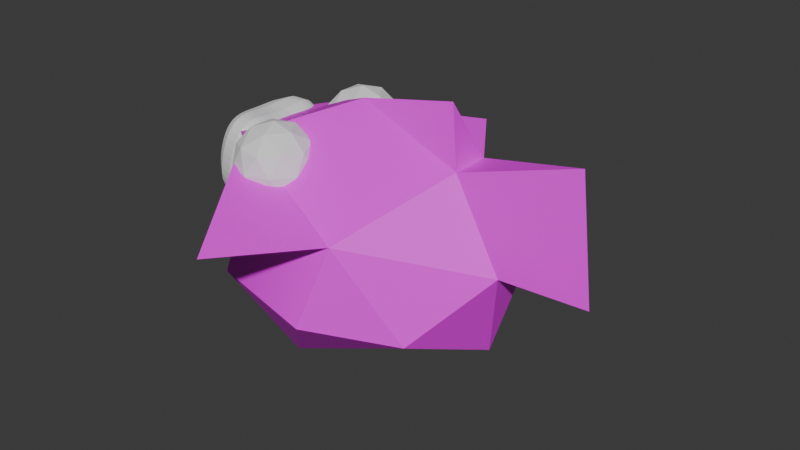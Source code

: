 # Source: fish2.blend  (saved by Blender 4.1.24; exported with 4.5.12 LTS)
import bpy
from mathutils import Matrix  # noqa: F401  (used for matrix-valued properties, if any)

bpy.ops.wm.read_factory_settings(use_empty=True)
scene = bpy.context.scene
scene.name = 'Scene'

# ---- collections
col_collection = bpy.data.collections.new('Collection'); scene.collection.children.link(col_collection)

# ---- images (referenced by path relative to the original .blend; pixels are not part of the script)
import os
ASSET_DIR = os.environ.get("B2B_ASSET_DIR", "")  # directory of the original .blend (textures are referenced by path, not embedded)
HERE = os.path.dirname(os.path.abspath(__file__))  # packed textures are extracted next to this script under _unpacked/

def load_image(name, relpath, width, height, colorspace="sRGB"):
    """Load a texture the original file referenced (path relative to the .blend, or extracted next to this script)."""
    p = next((c for c in (os.path.join(HERE, relpath), os.path.join(ASSET_DIR, relpath)) if relpath and os.path.exists(c)), "")
    if p:
        img = bpy.data.images.load(p, check_existing=True)
        img.name = name
    else:  # same state as the original file: an image datablock whose file is absent (Cycles renders it pink)
        img = bpy.data.images.new(name, width, height)
        img.source = "FILE"
        img.filepath = "//" + (relpath or name)
    img.colorspace_settings.name = colorspace
    return img
img_uv_map = load_image('uv map', 'uv map.png', 1024, 1024, 'sRGB')

# ---- materials (node trees are filled in below, after node groups)
mat_material = bpy.data.materials.new('Material')
mat_material.use_transparent_shadow = False
mat_material.preview_render_type = 'CUBE'

# ---- material node trees
mat_material.use_nodes = True; mat_material.node_tree.nodes.clear()
_N = mat_material.node_tree.nodes; _L = mat_material.node_tree.links
n0 = _N.new('ShaderNodeBsdfPrincipled'); n0.name = 'Principled BSDF'; n0.location = (219, 181)
n0.inputs[2].default_value = 0.5787
n1 = _N.new('ShaderNodeOutputMaterial'); n1.name = 'Material Output'; n1.location = (509, 181)
n2 = _N.new('ShaderNodeTexImage'); n2.name = 'Image Texture'; n2.location = (19, 161)
n2.image = img_uv_map
_L.new(n0.outputs[0], n1.inputs[0])
_L.new(n2.outputs[0], n0.inputs[0])
n1.is_active_output = True

# ---- world
world_world = bpy.data.worlds.new('World'); scene.world = world_world
world_world.use_nodes = True; world_world.node_tree.nodes.clear()
_N = world_world.node_tree.nodes; _L = world_world.node_tree.links
n0 = _N.new('ShaderNodeOutputWorld'); n0.name = 'World Output'; n0.location = (300, 300)
n1 = _N.new('ShaderNodeBackground'); n1.name = 'Background'; n1.location = (10, 300)
n1.inputs[0].default_value = (0.05088, 0.05088, 0.05088, 1.0)
_L.new(n1.outputs[0], n0.inputs[0])
n0.is_active_output = True
world_world.color = (0.05088, 0.05088, 0.05088)
world_world.use_sun_shadow = False
world_world.sun_shadow_jitter_overblur = 0.0

# ---- meshes
me_icosphere_003 = bpy.data.meshes.new('Icosphere.003')
me_icosphere_003.from_pydata([(0.7668, 0.002931, 1.035), (-0.05532, -0.638, -0.8186), (0.2878, 0.007459, -0.9739), (-0.9031, 0.325, -0.07246), (0.7562, 0.6555, -0.4828), (0.2378, -0.9385, -0.3964), (-0.9847, 0.05407, 0.2811), (0.427, -0.8045, 0.2153), (-0.8929, -0.07697, -0.486), (-0.3887, -0.8051, 0.1261), (-1.071, -0.2406, 0.4668), (-0.01841, -1.49, 0.2665), (-0.01841, 1.49, 0.2665), (-1.008, -0.04938, 0.2125), (0.4324, 0.825, 0.1018), (0.9252, -0.1607, 0.6529), (1.73, 0.0128, 0.8503), (-0.7175, -0.4123, 0.5635), (0.8835, 0.1871, 0.6243), (-1.112, -0.1974, 0.08847), (-0.989, 0.05958, 0.2059), (-0.6225, 0.4151, 0.5797), (0.01436, 0.01309, 0.879), (1.267, -0.1513, 0.005365), (-0.3605, 0.8442, 0.09862), (-0.5408, 0.8107, -0.3866), (1.852, -0.005713, -0.06768), (-0.4768, -0.8788, -0.2424), (-0.9306, -0.2716, -0.07476), (0.8755, -0.6081, -0.4449), (1.274, 0.1447, -0.01593), (1.107, 0.02059, -0.6758), (-0.1719, 0.6554, -0.8132), (-0.4864, -0.1028, -0.8893), (-1.028, 0.2673, 0.4717), (-1.068, 0.2613, 0.05539), (-0.994, -0.05078, 0.289)], [], [(15, 18, 0), (15, 23, 26, 16), (18, 22, 0), (14, 12, 21), (21, 3, 35, 34), (21, 17, 22), (22, 15, 0), (30, 18, 16, 26), (17, 11, 7), (15, 16, 18), (30, 14, 18), (4, 14, 30), (24, 12, 14), (25, 24, 14), (24, 21, 12), (8, 28, 3), (9, 11, 17), (9, 7, 11), (31, 2, 32, 4), (7, 23, 15), (29, 23, 7), (21, 24, 25, 3), (25, 8, 3), (28, 8, 27), (5, 29, 7), (23, 30, 26), (23, 31, 30), (29, 31, 23), (30, 31, 4), (7, 15, 22, 17), (2, 31, 29, 1), (2, 33, 32), (32, 33, 8, 25), (2, 1, 33), (5, 27, 1), (1, 29, 5), (34, 35, 20, 6), (20, 35, 19, 13), (14, 21, 22, 18), (33, 1, 27, 8), (28, 27, 9, 17), (27, 5, 7, 9), (6, 36, 10, 34), (10, 36, 13, 19), (3, 28, 19, 35), (17, 21, 34, 10), (32, 25, 14, 4), (17, 10, 19, 28)])
_k = set([(0, 18), (5, 27), (15, 23), (16, 18), (18, 30), (23, 30), (24, 25)])
me_icosphere_003.attributes.new('sharp_edge', 'BOOLEAN', 'EDGE').data.foreach_set('value', [ (min(e.vertices), max(e.vertices)) in _k for e in me_icosphere_003.edges])
_uv = me_icosphere_003.uv_layers.new(name='UVMap')
_uv.uv.foreach_set('vector', [0.7116, 0.1103, 0.6994, 0.05219, 0.7757, 0.071, 0.4395, 0.5635, 0.5444, 0.6291, 0.5482, 0.7317, 0.395, 0.6994, 0.831, 0.01513, 0.8623, 0.1678, 0.7757, 0.071, 0.2392, 0.1872, 0.3178, 0.07298, 0.4363, 0.2524, 0.7238, 0.3756, 0.6994, 0.2572, 0.7362, 0.2571, 0.7722, 0.318, 0.04603, 0.01028, 0.171, 0.0751, 0.03625, 0.1469, 0.8623, 0.1678, 0.7116, 0.1103, 0.7757, 0.071, 0.5062, 0.8238, 0.3819, 0.8498, 0.395, 0.6994, 0.5482, 0.7317, 0.9362, 0.6429, 0.8021, 0.4649, 0.9362, 0.4302, 0.4395, 0.5635, 0.395, 0.6994, 0.3819, 0.5491, 0.5563, 0.4565, 0.5435, 0.273, 0.659, 0.3819, 0.4562, 0.3501, 0.5435, 0.273, 0.5563, 0.4565, 0.1915, 0.06192, 0.3178, 0.07298, 0.2392, 0.1872, 0.9004, 0.7561, 0.8441, 0.8232, 0.7178, 0.7785, 0.4283, 0.1351, 0.4363, 0.2524, 0.3178, 0.07298, 0.6387, 0.1762, 0.627, 0.2524, 0.5433, 0.196, 0.8329, 0.595, 0.8021, 0.4649, 0.9362, 0.6429, 0.8329, 0.595, 0.6994, 0.5577, 0.8021, 0.4649, 0.441, 0.476, 0.3093, 0.4099, 0.3087, 0.273, 0.4562, 0.3501, 0.1654, 0.2878, 0.04404, 0.4251, 0.01028, 0.306, 0.171, 0.4265, 0.04404, 0.4251, 0.1654, 0.2878, 0.4363, 0.2524, 0.4283, 0.1351, 0.5024, 0.08823, 0.5433, 0.196, 0.5024, 0.08823, 0.6387, 0.1762, 0.5433, 0.196, 0.06396, 0.9719, 0.01028, 0.9165, 0.1661, 0.8895, 0.251, 0.6633, 0.2929, 0.5491, 0.3614, 0.6699, 0.5444, 0.6291, 0.5932, 0.641, 0.5482, 0.7317, 0.04404, 0.4251, 0.1083, 0.5285, 0.01131, 0.4631, 0.171, 0.4265, 0.1083, 0.5285, 0.04404, 0.4251, 0.5563, 0.4565, 0.441, 0.476, 0.4562, 0.3501, 0.1654, 0.2878, 0.01028, 0.306, 0.03625, 0.1469, 0.171, 0.0751, 0.02323, 0.6873, 0.07399, 0.5491, 0.1753, 0.6128, 0.1169, 0.772, 0.3093, 0.4099, 0.1915, 0.3484, 0.3087, 0.273, 0.5632, 0.01028, 0.6788, 0.08797, 0.6387, 0.1762, 0.5024, 0.08823, 0.02323, 0.6873, 0.1169, 0.772, 0.01028, 0.8196, 0.2083, 0.73, 0.2145, 0.8537, 0.1169, 0.772, 0.1169, 0.772, 0.1753, 0.6128, 0.2083, 0.73, 0.7722, 0.318, 0.7883, 0.2492, 0.8176, 0.2828, 0.8155, 0.2954, 0.8209, 0.2806, 0.8064, 0.2384, 0.8729, 0.2792, 0.8373, 0.2895, 0.9897, 0.01028, 0.9897, 0.2179, 0.8623, 0.1678, 0.831, 0.01513, 0.01028, 0.8196, 0.1169, 0.772, 0.1661, 0.8895, 0.01028, 0.9165, 0.2484, 0.9167, 0.2351, 0.7862, 0.2998, 0.7942, 0.3614, 0.8899, 0.2351, 0.7862, 0.251, 0.6633, 0.3614, 0.6699, 0.2998, 0.7942, 0.8155, 0.2954, 0.8323, 0.3016, 0.8551, 0.3414, 0.7722, 0.318, 0.8551, 0.3414, 0.8323, 0.3016, 0.8373, 0.2895, 0.8729, 0.2792, 0.9785, 0.2384, 0.9496, 0.3351, 0.9129, 0.3125, 0.9417, 0.2399, 0.8604, 0.4096, 0.7238, 0.3756, 0.7722, 0.318, 0.8551, 0.3414, 0.8658, 0.6635, 0.9004, 0.7561, 0.7178, 0.7785, 0.6994, 0.6635, 0.8604, 0.4096, 0.8551, 0.3414, 0.9129, 0.3125, 0.9496, 0.3351])
me_icosphere_003.materials.append(mat_material)
me_icosphere_003.update()
me_icosphere_003.normals_split_custom_set([tuple(v) for v in zip(*[iter([0.9457, 0.1123, 0.305, 0.9458, 0.1128, 0.3045, 0.9453, 0.1106, 0.3069, 0.1246, -0.9788, 0.1624, 0.3321, -0.9432, -0.007308, 0.3465, -0.938, 0.01241, 0.1192, -0.981, 0.1528, -0.07339, 0.9327, 0.353, -0.0734, 0.9327, 0.353, -0.07339, 0.9327, 0.353, 0.3272, 0.08669, 0.941, 0.3272, 0.08673, 0.941, 0.3271, 0.08665, 0.941, -0.2086, 0.9425, 0.2611, -0.5148, 0.8209, -0.2474, -0.5774, 0.8042, -0.141, -0.5969, 0.7201, 0.3537, -0.4562, 0.04913, 0.8885, -0.4562, 0.04924, 0.8885, -0.4561, 0.04939, 0.8885, -0.03539, -0.9633, 0.266, -0.0287, -0.9625, 0.2697, -0.02098, -0.9613, 0.2747, 0.1895, 0.976, 0.1069, 0.1815, 0.9783, 0.09972, 0.3255, 0.945, 0.03199, 0.3207, 0.947, 0.01668, 0.2416, -0.09474, 0.9657, 0.2416, -0.09479, 0.9657, 0.2416, -0.0948, 0.9657, -0.2571, 0.02376, 0.9661, -0.2592, 0.02461, 0.9655, -0.2547, 0.02303, 0.9668, 0.6543, 0.6252, 0.4254, 0.6521, 0.629, 0.4233, 0.6529, 0.6276, 0.4241, 0.7259, 0.6855, -0.05597, 0.7259, 0.6855, -0.05598, 0.7256, 0.6858, -0.05622, 0.2316, 0.1212, -0.9652, 0.2316, 0.1212, -0.9652, 0.2316, 0.1212, -0.9652, -0.0476, 0.9961, -0.07432, -0.0476, 0.9961, -0.07432, -0.0476, 0.9961, -0.07431, -0.8827, 0.4677, 0.04646, -0.8827, 0.4676, 0.0464, -0.8827, 0.4677, 0.0465, -0.9929, 0.1127, -0.03803, -0.9929, 0.1127, -0.03801, -0.9929, 0.1128, -0.03819, -0.8494, -0.5144, -0.1185, -0.8493, -0.5145, -0.1185, -0.8494, -0.5144, -0.1185, 0.1157, -0.1345, -0.9841, 0.1157, -0.1345, -0.9841, 0.1157, -0.1345, -0.9841, 0.4425, 0.3224, -0.8368, 0.186, 0.5101, -0.8398, 0.186, 0.5101, -0.8398, 0.4425, 0.3224, -0.8368, 0.6042, -0.6902, 0.3982, 0.6017, -0.6926, 0.3978, 0.604, -0.6904, 0.3982, 0.6032, -0.7742, 0.1918, 0.6032, -0.7742, 0.1918, 0.6032, -0.7742, 0.1918, -0.5475, 0.704, 0.4523, -0.6365, 0.7564, 0.1508, -0.8765, 0.4244, -0.2271, -0.8771, 0.4236, -0.2262, -0.876, 0.3838, -0.2922, -0.8757, 0.3844, -0.2922, -0.8759, 0.3839, -0.2922, -0.7846, -0.5309, -0.3202, -0.7846, -0.531, -0.32, -0.7847, -0.531, -0.32, 0.4904, -0.8667, 0.09104, 0.4904, -0.8667, 0.09104, 0.4904, -0.8667, 0.09104, -0.1163, -0.04962, -0.992, -0.114, -0.04861, -0.9923, -0.1116, -0.04792, -0.9926, 0.9588, 0.01142, -0.284, 0.9586, 0.01079, -0.2847, 0.9583, 0.009828, -0.2857, 0.8402, -0.4043, -0.3614, 0.8402, -0.4043, -0.3614, 0.8402, -0.4043, -0.3614, 0.8173, 0.421, -0.3934, 0.8139, 0.4238, -0.3974, 0.8096, 0.4275, -0.4021, 0.1285, -0.615, 0.778, 0.1255, -0.6141, 0.7792, 0.02235, -0.6487, 0.7607, 0.02315, -0.6473, 0.7619, 0.372, -0.4183, -0.8286, 0.372, -0.4183, -0.8287, 0.372, -0.4183, -0.8287, 0.372, -0.4183, -0.8287, -0.2022, 0.2379, -0.95, -0.2022, 0.2379, -0.95, -0.2022, 0.2379, -0.95, -0.6287, 0.3476, -0.6957, -0.6287, 0.3476, -0.6956, -0.6287, 0.3475, -0.6957, -0.6287, 0.3476, -0.6956, -0.1252, -0.2285, -0.9654, -0.1252, -0.2285, -0.9654, -0.1252, -0.2285, -0.9654, -0.2451, -0.8445, -0.4762, -0.2451, -0.8445, -0.4763, -0.2451, -0.8445, -0.4763, 0.3017, -0.6475, -0.6998, 0.3017, -0.6475, -0.6998, 0.3017, -0.6475, -0.6998, -0.618, -0.5609, 0.551, -0.9042, -0.4116, -0.1141, -0.8383, -0.3724, 0.3981, -0.6259, -0.4952, 0.6025, -0.8953, 0.1885, 0.4036, -0.8966, 0.1864, 0.4017, -0.752, 0.01898, 0.6589, -0.7499, 0.02024, 0.6612, 0.06106, 0.6412, 0.7649, 0.06107, 0.6412, 0.7649, 0.06105, 0.6412, 0.7649, 0.06112, 0.6412, 0.765, -0.5955, -0.5325, -0.6015, -0.5955, -0.5325, -0.6015, -0.5955, -0.5325, -0.6015, -0.5955, -0.5325, -0.6015, -0.7457, -0.6536, 0.1296, -0.7455, -0.6536, 0.1305, -0.7461, -0.6531, 0.1294, -0.745, -0.6543, 0.1301, -0.1743, -0.9846, 0.01211, 0.03728, -0.9649, 0.26, 0.03735, -0.9649, 0.26, -0.1742, -0.9846, 0.0121, -0.9463, 0.1991, -0.2549, -0.974, 0.02673, -0.2251, -0.9738, 0.009699, -0.2273, -0.9519, 0.1263, -0.2792, -0.9715, 0.03486, -0.2344, -0.9122, 0.1672, -0.3741, -0.7363, 0.6415, 0.2151, -0.7375, 0.6355, 0.2287, -0.6166, 0.05288, -0.7855, -0.6148, 0.05286, -0.7869, -0.6148, 0.0507, -0.787, -0.6157, 0.05374, -0.7861, -0.2074, 0.00361, 0.9783, -0.2081, 0.00235, 0.9781, -0.3736, 0.05514, 0.9259, -0.2075, 0.00592, 0.9782, 0.05028, 0.9253, -0.3759, 0.0503, 0.9253, -0.3759, 0.05028, 0.9253, -0.3759, 0.05025, 0.9253, -0.3759, -0.3272, -0.9374, -0.1193, -0.3274, -0.9373, -0.1193, -0.4176, -0.9075, -0.04594, -0.4174, -0.9075, -0.04594])] * 3)])
me_icosphere = bpy.data.meshes.new('Icosphere')
me_icosphere.from_pydata([(0.0, 0.0, -0.3), (0.2171, -0.1577, -0.1342), (-0.08292, -0.2552, -0.1342), (-0.2683, 0.0, -0.1342), (-0.08292, 0.2552, -0.1342), (0.2171, 0.1577, -0.1342), (0.08292, -0.2552, 0.1342), (-0.2171, -0.1577, 0.1342), (-0.2171, 0.1577, 0.1342), (0.08292, 0.2552, 0.1342), (0.2683, 0.0, 0.1342), (0.0, 0.0, 0.3), (-0.04874, -0.15, -0.2552), (0.1276, -0.0927, -0.2552), (0.07886, -0.2427, -0.1577), (0.2552, 0.0, -0.1577), (0.1276, 0.0927, -0.2552), (-0.1577, 0.0, -0.2552), (-0.2065, -0.15, -0.1577), (-0.04874, 0.15, -0.2552), (-0.2065, 0.15, -0.1577), (0.07886, 0.2427, -0.1577), (0.2853, -0.0927, 0.0), (0.2853, 0.0927, 0.0), (0.0, -0.3, 0.0), (0.1763, -0.2427, 0.0), (-0.2853, -0.0927, 0.0), (-0.1763, -0.2427, 0.0), (-0.1763, 0.2427, 0.0), (-0.2853, 0.0927, 0.0), (0.1763, 0.2427, 0.0), (0.0, 0.3, 0.0), (0.2065, -0.15, 0.1577), (-0.07886, -0.2427, 0.1577), (-0.2552, 0.0, 0.1577), (-0.07886, 0.2427, 0.1577), (0.2065, 0.15, 0.1577), (0.04874, -0.15, 0.2552), (0.1577, 0.0, 0.2552), (-0.1276, -0.0927, 0.2552), (-0.1276, 0.0927, 0.2552), (0.04874, 0.15, 0.2552)], [], [(0, 13, 12), (1, 13, 15), (0, 12, 17), (0, 17, 19), (0, 19, 16), (1, 15, 22), (2, 14, 24), (3, 18, 26), (4, 20, 28), (5, 21, 30), (1, 22, 25), (2, 24, 27), (3, 26, 29), (4, 28, 31), (5, 30, 23), (6, 32, 37), (7, 33, 39), (8, 34, 40), (9, 35, 41), (10, 36, 38), (38, 41, 11), (38, 36, 41), (36, 9, 41), (41, 40, 11), (41, 35, 40), (35, 8, 40), (40, 39, 11), (40, 34, 39), (34, 7, 39), (39, 37, 11), (39, 33, 37), (33, 6, 37), (37, 38, 11), (37, 32, 38), (32, 10, 38), (23, 36, 10), (23, 30, 36), (30, 9, 36), (31, 35, 9), (31, 28, 35), (28, 8, 35), (29, 34, 8), (29, 26, 34), (26, 7, 34), (27, 33, 7), (27, 24, 33), (24, 6, 33), (25, 32, 6), (25, 22, 32), (22, 10, 32), (30, 31, 9), (30, 21, 31), (21, 4, 31), (28, 29, 8), (28, 20, 29), (20, 3, 29), (26, 27, 7), (26, 18, 27), (18, 2, 27), (24, 25, 6), (24, 14, 25), (14, 1, 25), (22, 23, 10), (22, 15, 23), (15, 5, 23), (16, 21, 5), (16, 19, 21), (19, 4, 21), (19, 20, 4), (19, 17, 20), (17, 3, 20), (17, 18, 3), (17, 12, 18), (12, 2, 18), (15, 16, 5), (15, 13, 16), (13, 0, 16), (12, 14, 2), (12, 13, 14), (13, 1, 14)])
_uv = me_icosphere.uv_layers.new(name='UVMap')
_uv.uv.foreach_set('vector', [0.1818, 0.0, 0.2273, 0.07873, 0.1364, 0.07873, 0.2727, 0.1575, 0.3182, 0.07873, 0.3636, 0.1575, 0.9091, 0.0, 0.9545, 0.07873, 0.8636, 0.07873, 0.7273, 0.0, 0.7727, 0.07873, 0.6818, 0.07873, 0.5455, 0.0, 0.5909, 0.07873, 0.5, 0.07873, 0.2727, 0.1575, 0.3636, 0.1575, 0.3182, 0.2362, 0.09091, 0.1575, 0.1818, 0.1575, 0.1364, 0.2362, 0.8182, 0.1575, 0.9091, 0.1575, 0.8636, 0.2362, 0.6364, 0.1575, 0.7273, 0.1575, 0.6818, 0.2362, 0.4545, 0.1575, 0.5455, 0.1575, 0.5, 0.2362, 0.2727, 0.1575, 0.3182, 0.2362, 0.2273, 0.2362, 0.09091, 0.1575, 0.1364, 0.2362, 0.04546, 0.2362, 0.8182, 0.1575, 0.8636, 0.2362, 0.7727, 0.2362, 0.6364, 0.1575, 0.6818, 0.2362, 0.5909, 0.2362, 0.4545, 0.1575, 0.5, 0.2362, 0.4091, 0.2362, 0.1818, 0.3149, 0.2727, 0.3149, 0.2273, 0.3937, 0.0, 0.3149, 0.09091, 0.3149, 0.04546, 0.3937, 0.7273, 0.3149, 0.8182, 0.3149, 0.7727, 0.3937, 0.5455, 0.3149, 0.6364, 0.3149, 0.5909, 0.3937, 0.3636, 0.3149, 0.4545, 0.3149, 0.4091, 0.3937, 0.4091, 0.3937, 0.5, 0.3937, 0.4545, 0.4724, 0.4091, 0.3937, 0.4545, 0.3149, 0.5, 0.3937, 0.4545, 0.3149, 0.5455, 0.3149, 0.5, 0.3937, 0.5909, 0.3937, 0.6818, 0.3937, 0.6364, 0.4724, 0.5909, 0.3937, 0.6364, 0.3149, 0.6818, 0.3937, 0.6364, 0.3149, 0.7273, 0.3149, 0.6818, 0.3937, 0.7727, 0.3937, 0.8636, 0.3937, 0.8182, 0.4724, 0.7727, 0.3937, 0.8182, 0.3149, 0.8636, 0.3937, 0.8182, 0.3149, 0.9091, 0.3149, 0.8636, 0.3937, 0.04546, 0.3937, 0.1364, 0.3937, 0.09091, 0.4724, 0.04546, 0.3937, 0.09091, 0.3149, 0.1364, 0.3937, 0.09091, 0.3149, 0.1818, 0.3149, 0.1364, 0.3937, 0.2273, 0.3937, 0.3182, 0.3937, 0.2727, 0.4724, 0.2273, 0.3937, 0.2727, 0.3149, 0.3182, 0.3937, 0.2727, 0.3149, 0.3636, 0.3149, 0.3182, 0.3937, 0.4091, 0.2362, 0.4545, 0.3149, 0.3636, 0.3149, 0.4091, 0.2362, 0.5, 0.2362, 0.4545, 0.3149, 0.5, 0.2362, 0.5455, 0.3149, 0.4545, 0.3149, 0.5909, 0.2362, 0.6364, 0.3149, 0.5455, 0.3149, 0.5909, 0.2362, 0.6818, 0.2362, 0.6364, 0.3149, 0.6818, 0.2362, 0.7273, 0.3149, 0.6364, 0.3149, 0.7727, 0.2362, 0.8182, 0.3149, 0.7273, 0.3149, 0.7727, 0.2362, 0.8636, 0.2362, 0.8182, 0.3149, 0.8636, 0.2362, 0.9091, 0.3149, 0.8182, 0.3149, 0.04546, 0.2362, 0.09091, 0.3149, 0.0, 0.3149, 0.04546, 0.2362, 0.1364, 0.2362, 0.09091, 0.3149, 0.1364, 0.2362, 0.1818, 0.3149, 0.09091, 0.3149, 0.2273, 0.2362, 0.2727, 0.3149, 0.1818, 0.3149, 0.2273, 0.2362, 0.3182, 0.2362, 0.2727, 0.3149, 0.3182, 0.2362, 0.3636, 0.3149, 0.2727, 0.3149, 0.5, 0.2362, 0.5909, 0.2362, 0.5455, 0.3149, 0.5, 0.2362, 0.5455, 0.1575, 0.5909, 0.2362, 0.5455, 0.1575, 0.6364, 0.1575, 0.5909, 0.2362, 0.6818, 0.2362, 0.7727, 0.2362, 0.7273, 0.3149, 0.6818, 0.2362, 0.7273, 0.1575, 0.7727, 0.2362, 0.7273, 0.1575, 0.8182, 0.1575, 0.7727, 0.2362, 0.8636, 0.2362, 0.9545, 0.2362, 0.9091, 0.3149, 0.8636, 0.2362, 0.9091, 0.1575, 0.9545, 0.2362, 0.9091, 0.1575, 1.0, 0.1575, 0.9545, 0.2362, 0.1364, 0.2362, 0.2273, 0.2362, 0.1818, 0.3149, 0.1364, 0.2362, 0.1818, 0.1575, 0.2273, 0.2362, 0.1818, 0.1575, 0.2727, 0.1575, 0.2273, 0.2362, 0.3182, 0.2362, 0.4091, 0.2362, 0.3636, 0.3149, 0.3182, 0.2362, 0.3636, 0.1575, 0.4091, 0.2362, 0.3636, 0.1575, 0.4545, 0.1575, 0.4091, 0.2362, 0.5, 0.07873, 0.5455, 0.1575, 0.4545, 0.1575, 0.5, 0.07873, 0.5909, 0.07873, 0.5455, 0.1575, 0.5909, 0.07873, 0.6364, 0.1575, 0.5455, 0.1575, 0.6818, 0.07873, 0.7273, 0.1575, 0.6364, 0.1575, 0.6818, 0.07873, 0.7727, 0.07873, 0.7273, 0.1575, 0.7727, 0.07873, 0.8182, 0.1575, 0.7273, 0.1575, 0.8636, 0.07873, 0.9091, 0.1575, 0.8182, 0.1575, 0.8636, 0.07873, 0.9545, 0.07873, 0.9091, 0.1575, 0.9545, 0.07873, 1.0, 0.1575, 0.9091, 0.1575, 0.3636, 0.1575, 0.4091, 0.07873, 0.4545, 0.1575, 0.3636, 0.1575, 0.3182, 0.07873, 0.4091, 0.07873, 0.3182, 0.07873, 0.3636, 0.0, 0.4091, 0.07873, 0.1364, 0.07873, 0.1818, 0.1575, 0.09091, 0.1575, 0.1364, 0.07873, 0.2273, 0.07873, 0.1818, 0.1575, 0.2273, 0.07873, 0.2727, 0.1575, 0.1818, 0.1575])
me_icosphere.update()
me_icosphere_001 = bpy.data.meshes.new('Icosphere.001')
me_icosphere_001.from_pydata([(0.0, 0.0, -0.3), (0.2171, -0.1577, -0.1342), (-0.08292, -0.2552, -0.1342), (-0.2683, 0.0, -0.1342), (-0.08292, 0.2552, -0.1342), (0.2171, 0.1577, -0.1342), (0.08292, -0.2552, 0.1342), (-0.2171, -0.1577, 0.1342), (-0.2171, 0.1577, 0.1342), (0.08292, 0.2552, 0.1342), (0.2683, 0.0, 0.1342), (0.0, 0.0, 0.3), (-0.04874, -0.15, -0.2552), (0.1276, -0.0927, -0.2552), (0.07886, -0.2427, -0.1577), (0.2552, 0.0, -0.1577), (0.1276, 0.0927, -0.2552), (-0.1577, 0.0, -0.2552), (-0.2065, -0.15, -0.1577), (-0.04874, 0.15, -0.2552), (-0.2065, 0.15, -0.1577), (0.07886, 0.2427, -0.1577), (0.2853, -0.0927, 0.0), (0.2853, 0.0927, 0.0), (0.0, -0.3, 0.0), (0.1763, -0.2427, 0.0), (-0.2853, -0.0927, 0.0), (-0.1763, -0.2427, 0.0), (-0.1763, 0.2427, 0.0), (-0.2853, 0.0927, 0.0), (0.1763, 0.2427, 0.0), (0.0, 0.3, 0.0), (0.2065, -0.15, 0.1577), (-0.07886, -0.2427, 0.1577), (-0.2552, 0.0, 0.1577), (-0.07886, 0.2427, 0.1577), (0.2065, 0.15, 0.1577), (0.04874, -0.15, 0.2552), (0.1577, 0.0, 0.2552), (-0.1276, -0.0927, 0.2552), (-0.1276, 0.0927, 0.2552), (0.04874, 0.15, 0.2552)], [], [(0, 13, 12), (1, 13, 15), (0, 12, 17), (0, 17, 19), (0, 19, 16), (1, 15, 22), (2, 14, 24), (3, 18, 26), (4, 20, 28), (5, 21, 30), (1, 22, 25), (2, 24, 27), (3, 26, 29), (4, 28, 31), (5, 30, 23), (6, 32, 37), (7, 33, 39), (8, 34, 40), (9, 35, 41), (10, 36, 38), (38, 41, 11), (38, 36, 41), (36, 9, 41), (41, 40, 11), (41, 35, 40), (35, 8, 40), (40, 39, 11), (40, 34, 39), (34, 7, 39), (39, 37, 11), (39, 33, 37), (33, 6, 37), (37, 38, 11), (37, 32, 38), (32, 10, 38), (23, 36, 10), (23, 30, 36), (30, 9, 36), (31, 35, 9), (31, 28, 35), (28, 8, 35), (29, 34, 8), (29, 26, 34), (26, 7, 34), (27, 33, 7), (27, 24, 33), (24, 6, 33), (25, 32, 6), (25, 22, 32), (22, 10, 32), (30, 31, 9), (30, 21, 31), (21, 4, 31), (28, 29, 8), (28, 20, 29), (20, 3, 29), (26, 27, 7), (26, 18, 27), (18, 2, 27), (24, 25, 6), (24, 14, 25), (14, 1, 25), (22, 23, 10), (22, 15, 23), (15, 5, 23), (16, 21, 5), (16, 19, 21), (19, 4, 21), (19, 20, 4), (19, 17, 20), (17, 3, 20), (17, 18, 3), (17, 12, 18), (12, 2, 18), (15, 16, 5), (15, 13, 16), (13, 0, 16), (12, 14, 2), (12, 13, 14), (13, 1, 14)])
_uv = me_icosphere_001.uv_layers.new(name='UVMap')
_uv.uv.foreach_set('vector', [0.1818, 0.0, 0.2273, 0.07873, 0.1364, 0.07873, 0.2727, 0.1575, 0.3182, 0.07873, 0.3636, 0.1575, 0.9091, 0.0, 0.9545, 0.07873, 0.8636, 0.07873, 0.7273, 0.0, 0.7727, 0.07873, 0.6818, 0.07873, 0.5455, 0.0, 0.5909, 0.07873, 0.5, 0.07873, 0.2727, 0.1575, 0.3636, 0.1575, 0.3182, 0.2362, 0.09091, 0.1575, 0.1818, 0.1575, 0.1364, 0.2362, 0.8182, 0.1575, 0.9091, 0.1575, 0.8636, 0.2362, 0.6364, 0.1575, 0.7273, 0.1575, 0.6818, 0.2362, 0.4545, 0.1575, 0.5455, 0.1575, 0.5, 0.2362, 0.2727, 0.1575, 0.3182, 0.2362, 0.2273, 0.2362, 0.09091, 0.1575, 0.1364, 0.2362, 0.04546, 0.2362, 0.8182, 0.1575, 0.8636, 0.2362, 0.7727, 0.2362, 0.6364, 0.1575, 0.6818, 0.2362, 0.5909, 0.2362, 0.4545, 0.1575, 0.5, 0.2362, 0.4091, 0.2362, 0.1818, 0.3149, 0.2727, 0.3149, 0.2273, 0.3937, 0.0, 0.3149, 0.09091, 0.3149, 0.04546, 0.3937, 0.7273, 0.3149, 0.8182, 0.3149, 0.7727, 0.3937, 0.5455, 0.3149, 0.6364, 0.3149, 0.5909, 0.3937, 0.3636, 0.3149, 0.4545, 0.3149, 0.4091, 0.3937, 0.4091, 0.3937, 0.5, 0.3937, 0.4545, 0.4724, 0.4091, 0.3937, 0.4545, 0.3149, 0.5, 0.3937, 0.4545, 0.3149, 0.5455, 0.3149, 0.5, 0.3937, 0.5909, 0.3937, 0.6818, 0.3937, 0.6364, 0.4724, 0.5909, 0.3937, 0.6364, 0.3149, 0.6818, 0.3937, 0.6364, 0.3149, 0.7273, 0.3149, 0.6818, 0.3937, 0.7727, 0.3937, 0.8636, 0.3937, 0.8182, 0.4724, 0.7727, 0.3937, 0.8182, 0.3149, 0.8636, 0.3937, 0.8182, 0.3149, 0.9091, 0.3149, 0.8636, 0.3937, 0.04546, 0.3937, 0.1364, 0.3937, 0.09091, 0.4724, 0.04546, 0.3937, 0.09091, 0.3149, 0.1364, 0.3937, 0.09091, 0.3149, 0.1818, 0.3149, 0.1364, 0.3937, 0.2273, 0.3937, 0.3182, 0.3937, 0.2727, 0.4724, 0.2273, 0.3937, 0.2727, 0.3149, 0.3182, 0.3937, 0.2727, 0.3149, 0.3636, 0.3149, 0.3182, 0.3937, 0.4091, 0.2362, 0.4545, 0.3149, 0.3636, 0.3149, 0.4091, 0.2362, 0.5, 0.2362, 0.4545, 0.3149, 0.5, 0.2362, 0.5455, 0.3149, 0.4545, 0.3149, 0.5909, 0.2362, 0.6364, 0.3149, 0.5455, 0.3149, 0.5909, 0.2362, 0.6818, 0.2362, 0.6364, 0.3149, 0.6818, 0.2362, 0.7273, 0.3149, 0.6364, 0.3149, 0.7727, 0.2362, 0.8182, 0.3149, 0.7273, 0.3149, 0.7727, 0.2362, 0.8636, 0.2362, 0.8182, 0.3149, 0.8636, 0.2362, 0.9091, 0.3149, 0.8182, 0.3149, 0.04546, 0.2362, 0.09091, 0.3149, 0.0, 0.3149, 0.04546, 0.2362, 0.1364, 0.2362, 0.09091, 0.3149, 0.1364, 0.2362, 0.1818, 0.3149, 0.09091, 0.3149, 0.2273, 0.2362, 0.2727, 0.3149, 0.1818, 0.3149, 0.2273, 0.2362, 0.3182, 0.2362, 0.2727, 0.3149, 0.3182, 0.2362, 0.3636, 0.3149, 0.2727, 0.3149, 0.5, 0.2362, 0.5909, 0.2362, 0.5455, 0.3149, 0.5, 0.2362, 0.5455, 0.1575, 0.5909, 0.2362, 0.5455, 0.1575, 0.6364, 0.1575, 0.5909, 0.2362, 0.6818, 0.2362, 0.7727, 0.2362, 0.7273, 0.3149, 0.6818, 0.2362, 0.7273, 0.1575, 0.7727, 0.2362, 0.7273, 0.1575, 0.8182, 0.1575, 0.7727, 0.2362, 0.8636, 0.2362, 0.9545, 0.2362, 0.9091, 0.3149, 0.8636, 0.2362, 0.9091, 0.1575, 0.9545, 0.2362, 0.9091, 0.1575, 1.0, 0.1575, 0.9545, 0.2362, 0.1364, 0.2362, 0.2273, 0.2362, 0.1818, 0.3149, 0.1364, 0.2362, 0.1818, 0.1575, 0.2273, 0.2362, 0.1818, 0.1575, 0.2727, 0.1575, 0.2273, 0.2362, 0.3182, 0.2362, 0.4091, 0.2362, 0.3636, 0.3149, 0.3182, 0.2362, 0.3636, 0.1575, 0.4091, 0.2362, 0.3636, 0.1575, 0.4545, 0.1575, 0.4091, 0.2362, 0.5, 0.07873, 0.5455, 0.1575, 0.4545, 0.1575, 0.5, 0.07873, 0.5909, 0.07873, 0.5455, 0.1575, 0.5909, 0.07873, 0.6364, 0.1575, 0.5455, 0.1575, 0.6818, 0.07873, 0.7273, 0.1575, 0.6364, 0.1575, 0.6818, 0.07873, 0.7727, 0.07873, 0.7273, 0.1575, 0.7727, 0.07873, 0.8182, 0.1575, 0.7273, 0.1575, 0.8636, 0.07873, 0.9091, 0.1575, 0.8182, 0.1575, 0.8636, 0.07873, 0.9545, 0.07873, 0.9091, 0.1575, 0.9545, 0.07873, 1.0, 0.1575, 0.9091, 0.1575, 0.3636, 0.1575, 0.4091, 0.07873, 0.4545, 0.1575, 0.3636, 0.1575, 0.3182, 0.07873, 0.4091, 0.07873, 0.3182, 0.07873, 0.3636, 0.0, 0.4091, 0.07873, 0.1364, 0.07873, 0.1818, 0.1575, 0.09091, 0.1575, 0.1364, 0.07873, 0.2273, 0.07873, 0.1818, 0.1575, 0.2273, 0.07873, 0.2727, 0.1575, 0.1818, 0.1575])
me_icosphere_001.update()
me_torus = bpy.data.meshes.new('Torus')
me_torus.from_pydata([(0.8709, 0.0, 0.0), (0.8369, 0.0, 0.3134), (0.7255, 0.0, 0.5362), (0.5446, 0.0, 0.6113), (0.3426, 0.0, 0.5246), (0.1985, -5.821e-11, 0.3025), (0.1519, -5.821e-11, -9.313e-10), (0.1985, -1.164e-10, -0.3025), (0.3426, 0.0, -0.5246), (0.5446, 0.0, -0.6113), (0.7255, 0.0, -0.5362), (0.8369, 0.0, -0.3134), (0.8793, 0.204, 0.0), (0.8431, 0.1943, 0.3126), (0.7279, 0.1679, 0.5352), (0.5446, 0.1316, 0.6105), (0.3417, 0.09448, 0.5241), (0.1975, 0.06684, 0.3023), (0.1511, 0.05692, 1.921e-09), (0.1975, 0.06684, -0.3023), (0.3417, 0.09448, -0.5241), (0.5446, 0.1316, -0.6105), (0.7279, 0.1679, -0.5352), (0.8431, 0.1943, -0.3126), (0.8998, 0.4031, 1.164e-10), (0.8581, 0.3839, 0.3102), (0.7334, 0.3314, 0.5321), (0.5436, 0.2594, 0.6079), (0.3386, 0.1865, 0.5225), (0.1945, 0.1325, 0.3017), (0.1484, 0.1129, 0.0), (0.1945, 0.1325, -0.3017), (0.3386, 0.1865, -0.5225), (0.5436, 0.2594, -0.6079), (0.7334, 0.3314, -0.5321), (0.8581, 0.3839, -0.3102), (0.9201, 0.592, 0.0), (0.8725, 0.5638, 0.3066), (0.7364, 0.4865, 0.5272), (0.5391, 0.3806, 0.6039), (0.3322, 0.2741, 0.5201), (0.1892, 0.1957, 0.3008), (0.1438, 0.1669, 1.164e-10), (0.1892, 0.1957, -0.3008), (0.3322, 0.2741, -0.5201), (0.5391, 0.3806, -0.6039), (0.7364, 0.4865, -0.5272), (0.8725, 0.5638, -0.3066), (0.9263, 0.7668, -5.821e-11), (0.8743, 0.7303, 0.3021), (0.7299, 0.6304, 0.521), (0.5279, 0.4935, 0.5984), (0.3215, 0.356, 0.5168), (0.1811, 0.2551, 0.2995), (0.1371, 0.218, 5.821e-11), (0.1811, 0.2551, -0.2995), (0.3215, 0.356, -0.5168), (0.5279, 0.4934, -0.5984), (0.7299, 0.6304, -0.521), (0.8743, 0.7303, -0.3021), (0.9087, 0.9252, 0.0), (0.8553, 0.8813, 0.2978), (0.7086, 0.761, 0.5142), (0.507, 0.5961, 0.592), (0.305, 0.4308, 0.5127), (0.1699, 0.3095, 0.2981), (0.1279, 0.2651, 9.313e-10), (0.1699, 0.3095, -0.2981), (0.305, 0.4308, -0.5127), (0.507, 0.5961, -0.592), (0.7086, 0.761, -0.5142), (0.8553, 0.8813, -0.2978), (0.8624, 1.065, 0.0), (0.8101, 1.015, 0.2936), (0.6678, 0.8765, 0.5075), (0.4741, 0.6873, 0.5852), (0.2816, 0.4974, 0.5082), (0.1552, 0.3583, 0.2966), (0.1162, 0.3072, 8.731e-10), (0.1552, 0.3583, -0.2966), (0.2816, 0.4974, -0.5082), (0.4741, 0.6873, -0.5852), (0.6678, 0.8765, -0.5075), (0.8101, 1.015, -0.2936), (0.7833, 1.184, 0.0), (0.7353, 1.128, 0.289), (0.6047, 0.9754, 0.5007), (0.4269, 0.7656, 0.5786), (0.2508, 0.5551, 0.5039), (0.1368, 0.4007, 0.2953), (0.1019, 0.344, -2.852e-09), (0.1368, 0.4007, -0.2953), (0.2508, 0.5551, -0.5039), (0.4269, 0.7656, -0.5786), (0.6047, 0.9754, -0.5007), (0.7353, 1.128, -0.289), (0.6703, 1.282, 0.0), (0.63, 1.221, 0.2845), (0.5184, 1.057, 0.4937), (0.3643, 0.8302, 0.5721), (0.2125, 0.6031, 0.5003), (0.1147, 0.4361, 0.2941), (0.08512, 0.3747, -9.022e-10), (0.1147, 0.4361, -0.2941), (0.2125, 0.6031, -0.5003), (0.3643, 0.8302, -0.5721), (0.5184, 1.057, -0.4937), (0.63, 1.221, -0.2845), (0.5304, 1.356, 0.0), (0.4985, 1.293, 0.281), (0.4109, 1.119, 0.4876), (0.2879, 0.8807, 0.5666), (0.1666, 0.6408, 0.4976), (0.08921, 0.464, 0.293), (0.06605, 0.3991, -9.022e-10), (0.08921, 0.464, -0.293), (0.1666, 0.6408, -0.4976), (0.2879, 0.8807, -0.5666), (0.4109, 1.119, -0.4876), (0.4985, 1.293, -0.281), (0.3681, 1.408, 0.0), (0.3456, 1.343, 0.2777), (0.2845, 1.163, 0.4828), (0.2, 0.9167, 0.5627), (0.1146, 0.6679, 0.4957), (0.0611, 0.4842, 0.2923), (0.04514, 0.4167, 4.657e-10), (0.0611, 0.4842, -0.2923), (0.1146, 0.6679, -0.4957), (0.2, 0.9167, -0.5627), (0.2845, 1.163, -0.4828), (0.3456, 1.343, -0.2777), (0.1887, 1.438, 0.0), (0.1772, 1.372, 0.2757), (0.1455, 1.19, 0.4801), (0.1024, 0.9382, 0.5605), (0.05854, 0.6842, 0.4944), (0.0311, 0.4965, 0.2919), (0.02292, 0.4273, 4.366e-10), (0.0311, 0.4965, -0.2919), (0.05854, 0.6842, -0.4944), (0.1024, 0.9382, -0.5605), (0.1455, 1.19, -0.4801), (0.1772, 1.372, -0.2757), (1.064e-07, 1.448, 2.274e-13), (1.002e-07, 1.382, 0.2751), (7.782e-08, 1.198, 0.4796), (5.867e-08, 0.9454, 0.5598), (5.303e-08, 0.6897, 0.4939), (3.655e-08, 0.5005, 0.2918), (2.864e-08, 0.4309, -2.91e-11), (3.679e-08, 0.5005, -0.2918), (5.303e-08, 0.6897, -0.4939), (5.844e-08, 0.9454, -0.5598), (7.762e-08, 1.198, -0.4796), (1.001e-07, 1.382, -0.2751), (-0.1887, 1.438, -1.455e-10), (-0.1772, 1.372, 0.2757), (-0.1455, 1.19, 0.4801), (-0.1024, 0.9382, 0.5605), (-0.05854, 0.6842, 0.4944), (-0.0311, 0.4965, 0.2919), (-0.02292, 0.4273, -1.412e-09), (-0.0311, 0.4965, -0.2919), (-0.05854, 0.6842, -0.4944), (-0.1024, 0.9382, -0.5605), (-0.1455, 1.19, -0.4801), (-0.1772, 1.372, -0.2757), (-0.3681, 1.408, 0.0), (-0.3456, 1.343, 0.2777), (-0.2845, 1.163, 0.4828), (-0.2, 0.9167, 0.5627), (-0.1146, 0.6679, 0.4957), (-0.0611, 0.4842, 0.2923), (-0.04514, 0.4167, 3.783e-10), (-0.0611, 0.4842, -0.2923), (-0.1146, 0.6679, -0.4957), (-0.2, 0.9167, -0.5627), (-0.2845, 1.163, -0.4828), (-0.3456, 1.343, -0.2777), (-0.5304, 1.356, 0.0), (-0.4985, 1.293, 0.281), (-0.4109, 1.119, 0.4876), (-0.2879, 0.8807, 0.5666), (-0.1666, 0.6408, 0.4976), (-0.08921, 0.464, 0.293), (-0.06605, 0.3991, -4.657e-10), (-0.08921, 0.464, -0.293), (-0.1666, 0.6408, -0.4976), (-0.2879, 0.8807, -0.5666), (-0.4109, 1.119, -0.4876), (-0.4985, 1.293, -0.281), (-0.6703, 1.282, 0.0), (-0.63, 1.221, 0.2845), (-0.5184, 1.057, 0.4937), (-0.3643, 0.8302, 0.5721), (-0.2125, 0.6031, 0.5003), (-0.1147, 0.4361, 0.2941), (-0.08512, 0.3747, 2.91e-11), (-0.1147, 0.4361, -0.2941), (-0.2125, 0.6031, -0.5003), (-0.3643, 0.8302, -0.5721), (-0.5184, 1.057, -0.4937), (-0.63, 1.221, -0.2845), (-0.7833, 1.184, -4.657e-10), (-0.7353, 1.128, 0.289), (-0.6047, 0.9754, 0.5007), (-0.4269, 0.7656, 0.5786), (-0.2508, 0.5551, 0.5039), (-0.1368, 0.4007, 0.2953), (-0.1019, 0.344, -1.353e-09), (-0.1368, 0.4007, -0.2953), (-0.2508, 0.5551, -0.5039), (-0.4269, 0.7656, -0.5786), (-0.6047, 0.9754, -0.5007), (-0.7353, 1.128, -0.289), (-0.8624, 1.065, 0.0), (-0.8101, 1.015, 0.2936), (-0.6678, 0.8765, 0.5075), (-0.4741, 0.6873, 0.5852), (-0.2816, 0.4974, 0.5082), (-0.1552, 0.3583, 0.2966), (-0.1162, 0.3072, 1.091e-09), (-0.1552, 0.3583, -0.2966), (-0.2816, 0.4974, -0.5082), (-0.4741, 0.6873, -0.5852), (-0.6678, 0.8765, -0.5075), (-0.8101, 1.015, -0.2936), (-0.9087, 0.9252, -9.313e-10), (-0.8553, 0.8813, 0.2978), (-0.7086, 0.761, 0.5142), (-0.507, 0.5961, 0.592), (-0.305, 0.4308, 0.5127), (-0.1699, 0.3095, 0.2981), (-0.1279, 0.2651, -8.004e-10), (-0.1699, 0.3095, -0.2981), (-0.305, 0.4308, -0.5127), (-0.507, 0.5961, -0.592), (-0.7086, 0.761, -0.5142), (-0.8553, 0.8813, -0.2978), (-0.9263, 0.7668, -5.821e-11), (-0.8743, 0.7303, 0.3021), (-0.7299, 0.6304, 0.521), (-0.5279, 0.4935, 0.5984), (-0.3215, 0.356, 0.5168), (-0.1811, 0.2551, 0.2995), (-0.1371, 0.218, 7.13e-10), (-0.1811, 0.2551, -0.2995), (-0.3215, 0.356, -0.5168), (-0.5279, 0.4935, -0.5984), (-0.7299, 0.6304, -0.521), (-0.8743, 0.7303, -0.3021), (-0.9201, 0.592, -1.164e-10), (-0.8725, 0.5638, 0.3066), (-0.7364, 0.4865, 0.5272), (-0.5391, 0.3806, 0.6039), (-0.3322, 0.2741, 0.5201), (-0.1892, 0.1957, 0.3008), (-0.1438, 0.1669, 2.183e-10), (-0.1892, 0.1957, -0.3008), (-0.3322, 0.2741, -0.5201), (-0.5391, 0.3806, -0.6039), (-0.7364, 0.4865, -0.5272), (-0.8725, 0.5638, -0.3066), (-0.8999, 0.4031, 1.164e-10), (-0.8581, 0.3839, 0.3102), (-0.7334, 0.3314, 0.5321), (-0.5436, 0.2594, 0.6079), (-0.3386, 0.1865, 0.5225), (-0.1945, 0.1325, 0.3017), (-0.1484, 0.1129, 2.765e-09), (-0.1945, 0.1325, -0.3017), (-0.3386, 0.1865, -0.5225), (-0.5436, 0.2594, -0.6079), (-0.7334, 0.3314, -0.5321), (-0.8581, 0.3839, -0.3102), (-0.8793, 0.204, -3.842e-09), (-0.8431, 0.1943, 0.3126), (-0.7279, 0.1679, 0.5352), (-0.5446, 0.1316, 0.6105), (-0.3417, 0.09448, 0.5241), (-0.1975, 0.06684, 0.3023), (-0.1511, 0.05692, -1.892e-10), (-0.1975, 0.06684, -0.3023), (-0.3417, 0.09448, -0.5241), (-0.5446, 0.1316, -0.6105), (-0.7279, 0.1679, -0.5352), (-0.8431, 0.1943, -0.3126), (-0.8709, 1.382e-07, -3.609e-09), (-0.8369, 1.305e-07, 0.3134), (-0.7255, 1.122e-07, 0.5362), (-0.5446, 8.813e-08, 0.6113), (-0.3426, 6.15e-08, 0.5246), (-0.1985, 4.763e-08, 0.3025), (-0.1519, 4.03e-08, -1.193e-09), (-0.1985, 4.788e-08, -0.3025), (-0.3426, 6.262e-08, -0.5246), (-0.5446, 8.813e-08, -0.6113), (-0.7255, 1.12e-07, -0.5362), (-0.8369, 1.306e-07, -0.3134), (-0.8793, -0.204, 3.609e-09), (-0.8431, -0.1943, 0.3126), (-0.7279, -0.1679, 0.5352), (-0.5446, -0.1316, 0.6105), (-0.3417, -0.09448, 0.5241), (-0.1975, -0.06684, 0.3023), (-0.1511, -0.05692, 2.838e-10), (-0.1975, -0.06684, -0.3023), (-0.3417, -0.09448, -0.5241), (-0.5446, -0.1316, -0.6105), (-0.7279, -0.1679, -0.5352), (-0.8431, -0.1943, -0.3126), (-0.8999, -0.4031, 1.164e-10), (-0.8581, -0.3839, 0.3102), (-0.7334, -0.3314, 0.5321), (-0.5436, -0.2594, 0.6079), (-0.3386, -0.1865, 0.5225), (-0.1945, -0.1325, 0.3017), (-0.1484, -0.1129, 1.63e-09), (-0.1945, -0.1325, -0.3017), (-0.3386, -0.1865, -0.5225), (-0.5436, -0.2594, -0.6079), (-0.7334, -0.3314, -0.5321), (-0.8581, -0.3839, -0.3102), (-0.9201, -0.592, 0.0), (-0.8725, -0.5638, 0.3066), (-0.7364, -0.4865, 0.5272), (-0.5391, -0.3806, 0.6039), (-0.3322, -0.2741, 0.5201), (-0.1892, -0.1957, 0.3008), (-0.1438, -0.1669, 9.313e-10), (-0.1892, -0.1957, -0.3008), (-0.3322, -0.2741, -0.5201), (-0.5391, -0.3806, -0.6039), (-0.7364, -0.4865, -0.5272), (-0.8725, -0.5638, -0.3066), (-0.9263, -0.7668, 9.895e-10), (-0.8743, -0.7303, 0.3021), (-0.7299, -0.6304, 0.521), (-0.5279, -0.4934, 0.5984), (-0.3215, -0.356, 0.5168), (-0.1811, -0.2551, 0.2995), (-0.1371, -0.218, 1.557e-09), (-0.1811, -0.2551, -0.2995), (-0.3215, -0.356, -0.5168), (-0.5279, -0.4934, -0.5984), (-0.7299, -0.6304, -0.521), (-0.8743, -0.7303, -0.3021), (-0.9087, -0.9252, -4.657e-10), (-0.8553, -0.8813, 0.2978), (-0.7086, -0.761, 0.5142), (-0.507, -0.5961, 0.592), (-0.305, -0.4308, 0.5127), (-0.1699, -0.3095, 0.2981), (-0.1279, -0.2651, 1.171e-09), (-0.1699, -0.3095, -0.2981), (-0.305, -0.4308, -0.5127), (-0.507, -0.5961, -0.592), (-0.7086, -0.761, -0.5142), (-0.8553, -0.8813, -0.2978), (-0.8624, -1.065, 0.0), (-0.8101, -1.015, 0.2936), (-0.6678, -0.8765, 0.5075), (-0.4741, -0.6873, 0.5852), (-0.2816, -0.4974, 0.5082), (-0.1552, -0.3583, 0.2966), (-0.1162, -0.3072, 2.321e-09), (-0.1552, -0.3583, -0.2966), (-0.2816, -0.4974, -0.5082), (-0.4741, -0.6873, -0.5852), (-0.6678, -0.8765, -0.5075), (-0.8101, -1.015, -0.2936), (-0.7833, -1.184, -3.488e-10), (-0.7353, -1.128, 0.289), (-0.6047, -0.9754, 0.5007), (-0.4269, -0.7656, 0.5786), (-0.2508, -0.5551, 0.5039), (-0.1368, -0.4007, 0.2953), (-0.1019, -0.344, 2.11e-10), (-0.1368, -0.4007, -0.2953), (-0.2508, -0.5551, -0.5039), (-0.4269, -0.7656, -0.5786), (-0.6047, -0.9754, -0.5007), (-0.7353, -1.128, -0.289), (-0.6703, -1.282, 0.0), (-0.63, -1.221, 0.2845), (-0.5184, -1.057, 0.4937), (-0.3643, -0.8302, 0.5721), (-0.2125, -0.6031, 0.5003), (-0.1147, -0.4361, 0.2941), (-0.08512, -0.3747, -2.095e-09), (-0.1147, -0.4361, -0.2941), (-0.2125, -0.6031, -0.5003), (-0.3643, -0.8302, -0.5721), (-0.5184, -1.057, -0.4937), (-0.63, -1.221, -0.2845), (-0.5304, -1.356, 6.912e-11), (-0.4985, -1.293, 0.281), (-0.4109, -1.119, 0.4876), (-0.2879, -0.8807, 0.5666), (-0.1666, -0.6408, 0.4976), (-0.08921, -0.464, 0.293), (-0.06605, -0.3991, -2.183e-11), (-0.08921, -0.464, -0.293), (-0.1666, -0.6408, -0.4976), (-0.2879, -0.8807, -0.5666), (-0.4109, -1.119, -0.4876), (-0.4985, -1.293, -0.281), (-0.3681, -1.408, 0.0), (-0.3456, -1.343, 0.2777), (-0.2845, -1.163, 0.4828), (-0.2, -0.9167, 0.5627), (-0.1146, -0.6679, 0.4957), (-0.0611, -0.4842, 0.2923), (-0.04514, -0.4167, -1.426e-09), (-0.0611, -0.4842, -0.2923), (-0.1146, -0.6679, -0.4957), (-0.2, -0.9167, -0.5627), (-0.2845, -1.163, -0.4828), (-0.3456, -1.343, -0.2777), (-0.1887, -1.438, 0.0), (-0.1772, -1.372, 0.2757), (-0.1455, -1.19, 0.4801), (-0.1024, -0.9382, 0.5605), (-0.05854, -0.6842, 0.4944), (-0.0311, -0.4965, 0.2919), (-0.02292, -0.4273, -6.839e-10), (-0.0311, -0.4965, -0.2919), (-0.05854, -0.6842, -0.4944), (-0.1024, -0.9382, -0.5605), (-0.1455, -1.19, -0.4801), (-0.1772, -1.372, -0.2757), (1.064e-07, -1.448, 2.274e-13), (1.002e-07, -1.382, 0.2751), (7.782e-08, -1.198, 0.4796), (5.867e-08, -0.9454, 0.5598), (5.304e-08, -0.6897, 0.4939), (3.446e-08, -0.5005, 0.2918), (2.852e-08, -0.4309, -1.455e-11), (3.452e-08, -0.5005, -0.2918), (5.303e-08, -0.6897, -0.4939), (5.844e-08, -0.9454, -0.5598), (7.762e-08, -1.198, -0.4796), (1.001e-07, -1.382, -0.2751), (0.1887, -1.438, 0.0), (0.1772, -1.372, 0.2757), (0.1455, -1.19, 0.4801), (0.1024, -0.9382, 0.5605), (0.05854, -0.6842, 0.4944), (0.0311, -0.4965, 0.2919), (0.02292, -0.4273, 9.604e-10), (0.0311, -0.4965, -0.2919), (0.05854, -0.6842, -0.4944), (0.1024, -0.9382, -0.5605), (0.1455, -1.19, -0.4801), (0.1772, -1.372, -0.2757), (0.3681, -1.408, 0.0), (0.3456, -1.343, 0.2777), (0.2845, -1.163, 0.4828), (0.2, -0.9167, 0.5627), (0.1146, -0.6679, 0.4957), (0.0611, -0.4842, 0.2923), (0.04514, -0.4167, -2.75e-09), (0.0611, -0.4842, -0.2923), (0.1146, -0.6679, -0.4957), (0.2, -0.9167, -0.5627), (0.2845, -1.163, -0.4828), (0.3456, -1.343, -0.2777), (0.5304, -1.356, 3.638e-12), (0.4985, -1.293, 0.281), (0.4109, -1.119, 0.4876), (0.2879, -0.8807, 0.5666), (0.1666, -0.6408, 0.4976), (0.08921, -0.464, 0.293), (0.06605, -0.3991, -2.328e-09), (0.08921, -0.464, -0.293), (0.1666, -0.6408, -0.4976), (0.2879, -0.8807, -0.5666), (0.4109, -1.119, -0.4876), (0.4985, -1.293, -0.281), (0.6703, -1.282, -5.821e-11), (0.63, -1.221, 0.2845), (0.5184, -1.057, 0.4937), (0.3643, -0.8302, 0.5721), (0.2125, -0.6031, 0.5003), (0.1147, -0.4361, 0.2941), (0.08512, -0.3747, 4.948e-10), (0.1147, -0.4361, -0.2941), (0.2125, -0.6031, -0.5003), (0.3643, -0.8302, -0.5721), (0.5184, -1.057, -0.4937), (0.63, -1.221, -0.2845), (0.7833, -1.184, 1.137e-10), (0.7353, -1.128, 0.289), (0.6047, -0.9754, 0.5007), (0.4269, -0.7656, 0.5786), (0.2508, -0.5551, 0.5039), (0.1368, -0.4007, 0.2953), (0.1019, -0.344, 0.0), (0.1368, -0.4007, -0.2953), (0.2508, -0.5551, -0.5039), (0.4269, -0.7656, -0.5786), (0.6047, -0.9754, -0.5007), (0.7353, -1.128, -0.289), (0.8624, -1.065, 0.0), (0.8101, -1.015, 0.2936), (0.6678, -0.8765, 0.5075), (0.4741, -0.6873, 0.5852), (0.2816, -0.4974, 0.5082), (0.1552, -0.3583, 0.2966), (0.1162, -0.3072, -2.387e-09), (0.1552, -0.3583, -0.2966), (0.2816, -0.4974, -0.5082), (0.4741, -0.6873, -0.5852), (0.6678, -0.8765, -0.5075), (0.8101, -1.015, -0.2936), (0.9087, -0.9252, 4.366e-10), (0.8553, -0.8813, 0.2978), (0.7086, -0.761, 0.5142), (0.507, -0.5961, 0.592), (0.305, -0.4308, 0.5127), (0.1699, -0.3095, 0.2981), (0.1279, -0.2651, 1.921e-09), (0.1699, -0.3095, -0.2981), (0.305, -0.4308, -0.5127), (0.507, -0.5961, -0.592), (0.7086, -0.761, -0.5142), (0.8553, -0.8813, -0.2978), (0.9263, -0.7668, 8.731e-10), (0.8743, -0.7303, 0.3021), (0.7299, -0.6304, 0.521), (0.5279, -0.4935, 0.5984), (0.3215, -0.356, 0.5168), (0.1811, -0.2551, 0.2995), (0.1371, -0.218, 1.804e-09), (0.1811, -0.2551, -0.2995), (0.3215, -0.356, -0.5168), (0.5279, -0.4934, -0.5984), (0.7299, -0.6304, -0.521), (0.8743, -0.7303, -0.3021), (0.9201, -0.592, -1.921e-09), (0.8725, -0.5638, 0.3066), (0.7364, -0.4865, 0.5272), (0.5391, -0.3806, 0.6039), (0.3322, -0.2741, 0.5201), (0.1892, -0.1957, 0.3008), (0.1438, -0.1669, 1.804e-09), (0.1892, -0.1957, -0.3008), (0.3322, -0.2741, -0.5201), (0.5391, -0.3806, -0.6039), (0.7364, -0.4865, -0.5272), (0.8725, -0.5638, -0.3066), (0.8998, -0.4031, -1.863e-09), (0.8581, -0.3839, 0.3102), (0.7334, -0.3314, 0.5321), (0.5436, -0.2594, 0.6079), (0.3386, -0.1865, 0.5225), (0.1945, -0.1325, 0.3017), (0.1484, -0.1129, 1.863e-09), (0.1945, -0.1325, -0.3017), (0.3386, -0.1865, -0.5225), (0.5436, -0.2594, -0.6079), (0.7334, -0.3314, -0.5321), (0.8581, -0.3839, -0.3102), (0.8793, -0.204, 0.0), (0.8431, -0.1943, 0.3126), (0.7279, -0.1679, 0.5352), (0.5446, -0.1316, 0.6105), (0.3417, -0.09448, 0.5241), (0.1975, -0.06684, 0.3023), (0.1511, -0.05692, 1.863e-09), (0.1975, -0.06684, -0.3023), (0.3417, -0.09448, -0.5241), (0.5446, -0.1316, -0.6105), (0.7279, -0.1679, -0.5352), (0.8431, -0.1943, -0.3126)], [], [(0, 12, 13, 1), (1, 13, 14, 2), (2, 14, 15, 3), (3, 15, 16, 4), (4, 16, 17, 5), (5, 17, 18, 6), (6, 18, 19, 7), (7, 19, 20, 8), (8, 20, 21, 9), (9, 21, 22, 10), (10, 22, 23, 11), (11, 23, 12, 0), (12, 24, 25, 13), (13, 25, 26, 14), (14, 26, 27, 15), (15, 27, 28, 16), (16, 28, 29, 17), (17, 29, 30, 18), (18, 30, 31, 19), (19, 31, 32, 20), (20, 32, 33, 21), (21, 33, 34, 22), (22, 34, 35, 23), (23, 35, 24, 12), (24, 36, 37, 25), (25, 37, 38, 26), (26, 38, 39, 27), (27, 39, 40, 28), (28, 40, 41, 29), (29, 41, 42, 30), (30, 42, 43, 31), (31, 43, 44, 32), (32, 44, 45, 33), (33, 45, 46, 34), (34, 46, 47, 35), (35, 47, 36, 24), (36, 48, 49, 37), (37, 49, 50, 38), (38, 50, 51, 39), (39, 51, 52, 40), (40, 52, 53, 41), (41, 53, 54, 42), (42, 54, 55, 43), (43, 55, 56, 44), (44, 56, 57, 45), (45, 57, 58, 46), (46, 58, 59, 47), (47, 59, 48, 36), (48, 60, 61, 49), (49, 61, 62, 50), (50, 62, 63, 51), (51, 63, 64, 52), (52, 64, 65, 53), (53, 65, 66, 54), (54, 66, 67, 55), (55, 67, 68, 56), (56, 68, 69, 57), (57, 69, 70, 58), (58, 70, 71, 59), (59, 71, 60, 48), (60, 72, 73, 61), (61, 73, 74, 62), (62, 74, 75, 63), (63, 75, 76, 64), (64, 76, 77, 65), (65, 77, 78, 66), (66, 78, 79, 67), (67, 79, 80, 68), (68, 80, 81, 69), (69, 81, 82, 70), (70, 82, 83, 71), (71, 83, 72, 60), (72, 84, 85, 73), (73, 85, 86, 74), (74, 86, 87, 75), (75, 87, 88, 76), (76, 88, 89, 77), (77, 89, 90, 78), (78, 90, 91, 79), (79, 91, 92, 80), (80, 92, 93, 81), (81, 93, 94, 82), (82, 94, 95, 83), (83, 95, 84, 72), (84, 96, 97, 85), (85, 97, 98, 86), (86, 98, 99, 87), (87, 99, 100, 88), (88, 100, 101, 89), (89, 101, 102, 90), (90, 102, 103, 91), (91, 103, 104, 92), (92, 104, 105, 93), (93, 105, 106, 94), (94, 106, 107, 95), (95, 107, 96, 84), (96, 108, 109, 97), (97, 109, 110, 98), (98, 110, 111, 99), (99, 111, 112, 100), (100, 112, 113, 101), (101, 113, 114, 102), (102, 114, 115, 103), (103, 115, 116, 104), (104, 116, 117, 105), (105, 117, 118, 106), (106, 118, 119, 107), (107, 119, 108, 96), (108, 120, 121, 109), (109, 121, 122, 110), (110, 122, 123, 111), (111, 123, 124, 112), (112, 124, 125, 113), (113, 125, 126, 114), (114, 126, 127, 115), (115, 127, 128, 116), (116, 128, 129, 117), (117, 129, 130, 118), (118, 130, 131, 119), (119, 131, 120, 108), (120, 132, 133, 121), (121, 133, 134, 122), (122, 134, 135, 123), (123, 135, 136, 124), (124, 136, 137, 125), (125, 137, 138, 126), (126, 138, 139, 127), (127, 139, 140, 128), (128, 140, 141, 129), (129, 141, 142, 130), (130, 142, 143, 131), (131, 143, 132, 120), (132, 144, 145, 133), (133, 145, 146, 134), (134, 146, 147, 135), (135, 147, 148, 136), (136, 148, 149, 137), (137, 149, 150, 138), (138, 150, 151, 139), (139, 151, 152, 140), (140, 152, 153, 141), (141, 153, 154, 142), (142, 154, 155, 143), (143, 155, 144, 132), (144, 156, 157, 145), (145, 157, 158, 146), (146, 158, 159, 147), (147, 159, 160, 148), (148, 160, 161, 149), (149, 161, 162, 150), (150, 162, 163, 151), (151, 163, 164, 152), (152, 164, 165, 153), (153, 165, 166, 154), (154, 166, 167, 155), (155, 167, 156, 144), (156, 168, 169, 157), (157, 169, 170, 158), (158, 170, 171, 159), (159, 171, 172, 160), (160, 172, 173, 161), (161, 173, 174, 162), (162, 174, 175, 163), (163, 175, 176, 164), (164, 176, 177, 165), (165, 177, 178, 166), (166, 178, 179, 167), (167, 179, 168, 156), (168, 180, 181, 169), (169, 181, 182, 170), (170, 182, 183, 171), (171, 183, 184, 172), (172, 184, 185, 173), (173, 185, 186, 174), (174, 186, 187, 175), (175, 187, 188, 176), (176, 188, 189, 177), (177, 189, 190, 178), (178, 190, 191, 179), (179, 191, 180, 168), (180, 192, 193, 181), (181, 193, 194, 182), (182, 194, 195, 183), (183, 195, 196, 184), (184, 196, 197, 185), (185, 197, 198, 186), (186, 198, 199, 187), (187, 199, 200, 188), (188, 200, 201, 189), (189, 201, 202, 190), (190, 202, 203, 191), (191, 203, 192, 180), (192, 204, 205, 193), (193, 205, 206, 194), (194, 206, 207, 195), (195, 207, 208, 196), (196, 208, 209, 197), (197, 209, 210, 198), (198, 210, 211, 199), (199, 211, 212, 200), (200, 212, 213, 201), (201, 213, 214, 202), (202, 214, 215, 203), (203, 215, 204, 192), (204, 216, 217, 205), (205, 217, 218, 206), (206, 218, 219, 207), (207, 219, 220, 208), (208, 220, 221, 209), (209, 221, 222, 210), (210, 222, 223, 211), (211, 223, 224, 212), (212, 224, 225, 213), (213, 225, 226, 214), (214, 226, 227, 215), (215, 227, 216, 204), (216, 228, 229, 217), (217, 229, 230, 218), (218, 230, 231, 219), (219, 231, 232, 220), (220, 232, 233, 221), (221, 233, 234, 222), (222, 234, 235, 223), (223, 235, 236, 224), (224, 236, 237, 225), (225, 237, 238, 226), (226, 238, 239, 227), (227, 239, 228, 216), (228, 240, 241, 229), (229, 241, 242, 230), (230, 242, 243, 231), (231, 243, 244, 232), (232, 244, 245, 233), (233, 245, 246, 234), (234, 246, 247, 235), (235, 247, 248, 236), (236, 248, 249, 237), (237, 249, 250, 238), (238, 250, 251, 239), (239, 251, 240, 228), (240, 252, 253, 241), (241, 253, 254, 242), (242, 254, 255, 243), (243, 255, 256, 244), (244, 256, 257, 245), (245, 257, 258, 246), (246, 258, 259, 247), (247, 259, 260, 248), (248, 260, 261, 249), (249, 261, 262, 250), (250, 262, 263, 251), (251, 263, 252, 240), (252, 264, 265, 253), (253, 265, 266, 254), (254, 266, 267, 255), (255, 267, 268, 256), (256, 268, 269, 257), (257, 269, 270, 258), (258, 270, 271, 259), (259, 271, 272, 260), (260, 272, 273, 261), (261, 273, 274, 262), (262, 274, 275, 263), (263, 275, 264, 252), (264, 276, 277, 265), (265, 277, 278, 266), (266, 278, 279, 267), (267, 279, 280, 268), (268, 280, 281, 269), (269, 281, 282, 270), (270, 282, 283, 271), (271, 283, 284, 272), (272, 284, 285, 273), (273, 285, 286, 274), (274, 286, 287, 275), (275, 287, 276, 264), (276, 288, 289, 277), (277, 289, 290, 278), (278, 290, 291, 279), (279, 291, 292, 280), (280, 292, 293, 281), (281, 293, 294, 282), (282, 294, 295, 283), (283, 295, 296, 284), (284, 296, 297, 285), (285, 297, 298, 286), (286, 298, 299, 287), (287, 299, 288, 276), (288, 300, 301, 289), (289, 301, 302, 290), (290, 302, 303, 291), (291, 303, 304, 292), (292, 304, 305, 293), (293, 305, 306, 294), (294, 306, 307, 295), (295, 307, 308, 296), (296, 308, 309, 297), (297, 309, 310, 298), (298, 310, 311, 299), (299, 311, 300, 288), (300, 312, 313, 301), (301, 313, 314, 302), (302, 314, 315, 303), (303, 315, 316, 304), (304, 316, 317, 305), (305, 317, 318, 306), (306, 318, 319, 307), (307, 319, 320, 308), (308, 320, 321, 309), (309, 321, 322, 310), (310, 322, 323, 311), (311, 323, 312, 300), (312, 324, 325, 313), (313, 325, 326, 314), (314, 326, 327, 315), (315, 327, 328, 316), (316, 328, 329, 317), (317, 329, 330, 318), (318, 330, 331, 319), (319, 331, 332, 320), (320, 332, 333, 321), (321, 333, 334, 322), (322, 334, 335, 323), (323, 335, 324, 312), (324, 336, 337, 325), (325, 337, 338, 326), (326, 338, 339, 327), (327, 339, 340, 328), (328, 340, 341, 329), (329, 341, 342, 330), (330, 342, 343, 331), (331, 343, 344, 332), (332, 344, 345, 333), (333, 345, 346, 334), (334, 346, 347, 335), (335, 347, 336, 324), (336, 348, 349, 337), (337, 349, 350, 338), (338, 350, 351, 339), (339, 351, 352, 340), (340, 352, 353, 341), (341, 353, 354, 342), (342, 354, 355, 343), (343, 355, 356, 344), (344, 356, 357, 345), (345, 357, 358, 346), (346, 358, 359, 347), (347, 359, 348, 336), (348, 360, 361, 349), (349, 361, 362, 350), (350, 362, 363, 351), (351, 363, 364, 352), (352, 364, 365, 353), (353, 365, 366, 354), (354, 366, 367, 355), (355, 367, 368, 356), (356, 368, 369, 357), (357, 369, 370, 358), (358, 370, 371, 359), (359, 371, 360, 348), (360, 372, 373, 361), (361, 373, 374, 362), (362, 374, 375, 363), (363, 375, 376, 364), (364, 376, 377, 365), (365, 377, 378, 366), (366, 378, 379, 367), (367, 379, 380, 368), (368, 380, 381, 369), (369, 381, 382, 370), (370, 382, 383, 371), (371, 383, 372, 360), (372, 384, 385, 373), (373, 385, 386, 374), (374, 386, 387, 375), (375, 387, 388, 376), (376, 388, 389, 377), (377, 389, 390, 378), (378, 390, 391, 379), (379, 391, 392, 380), (380, 392, 393, 381), (381, 393, 394, 382), (382, 394, 395, 383), (383, 395, 384, 372), (384, 396, 397, 385), (385, 397, 398, 386), (386, 398, 399, 387), (387, 399, 400, 388), (388, 400, 401, 389), (389, 401, 402, 390), (390, 402, 403, 391), (391, 403, 404, 392), (392, 404, 405, 393), (393, 405, 406, 394), (394, 406, 407, 395), (395, 407, 396, 384), (396, 408, 409, 397), (397, 409, 410, 398), (398, 410, 411, 399), (399, 411, 412, 400), (400, 412, 413, 401), (401, 413, 414, 402), (402, 414, 415, 403), (403, 415, 416, 404), (404, 416, 417, 405), (405, 417, 418, 406), (406, 418, 419, 407), (407, 419, 408, 396), (408, 420, 421, 409), (409, 421, 422, 410), (410, 422, 423, 411), (411, 423, 424, 412), (412, 424, 425, 413), (413, 425, 426, 414), (414, 426, 427, 415), (415, 427, 428, 416), (416, 428, 429, 417), (417, 429, 430, 418), (418, 430, 431, 419), (419, 431, 420, 408), (420, 432, 433, 421), (421, 433, 434, 422), (422, 434, 435, 423), (423, 435, 436, 424), (424, 436, 437, 425), (425, 437, 438, 426), (426, 438, 439, 427), (427, 439, 440, 428), (428, 440, 441, 429), (429, 441, 442, 430), (430, 442, 443, 431), (431, 443, 432, 420), (432, 444, 445, 433), (433, 445, 446, 434), (434, 446, 447, 435), (435, 447, 448, 436), (436, 448, 449, 437), (437, 449, 450, 438), (438, 450, 451, 439), (439, 451, 452, 440), (440, 452, 453, 441), (441, 453, 454, 442), (442, 454, 455, 443), (443, 455, 444, 432), (444, 456, 457, 445), (445, 457, 458, 446), (446, 458, 459, 447), (447, 459, 460, 448), (448, 460, 461, 449), (449, 461, 462, 450), (450, 462, 463, 451), (451, 463, 464, 452), (452, 464, 465, 453), (453, 465, 466, 454), (454, 466, 467, 455), (455, 467, 456, 444), (456, 468, 469, 457), (457, 469, 470, 458), (458, 470, 471, 459), (459, 471, 472, 460), (460, 472, 473, 461), (461, 473, 474, 462), (462, 474, 475, 463), (463, 475, 476, 464), (464, 476, 477, 465), (465, 477, 478, 466), (466, 478, 479, 467), (467, 479, 468, 456), (468, 480, 481, 469), (469, 481, 482, 470), (470, 482, 483, 471), (471, 483, 484, 472), (472, 484, 485, 473), (473, 485, 486, 474), (474, 486, 487, 475), (475, 487, 488, 476), (476, 488, 489, 477), (477, 489, 490, 478), (478, 490, 491, 479), (479, 491, 480, 468), (480, 492, 493, 481), (481, 493, 494, 482), (482, 494, 495, 483), (483, 495, 496, 484), (484, 496, 497, 485), (485, 497, 498, 486), (486, 498, 499, 487), (487, 499, 500, 488), (488, 500, 501, 489), (489, 501, 502, 490), (490, 502, 503, 491), (491, 503, 492, 480), (492, 504, 505, 493), (493, 505, 506, 494), (494, 506, 507, 495), (495, 507, 508, 496), (496, 508, 509, 497), (497, 509, 510, 498), (498, 510, 511, 499), (499, 511, 512, 500), (500, 512, 513, 501), (501, 513, 514, 502), (502, 514, 515, 503), (503, 515, 504, 492), (504, 516, 517, 505), (505, 517, 518, 506), (506, 518, 519, 507), (507, 519, 520, 508), (508, 520, 521, 509), (509, 521, 522, 510), (510, 522, 523, 511), (511, 523, 524, 512), (512, 524, 525, 513), (513, 525, 526, 514), (514, 526, 527, 515), (515, 527, 516, 504), (516, 528, 529, 517), (517, 529, 530, 518), (518, 530, 531, 519), (519, 531, 532, 520), (520, 532, 533, 521), (521, 533, 534, 522), (522, 534, 535, 523), (523, 535, 536, 524), (524, 536, 537, 525), (525, 537, 538, 526), (526, 538, 539, 527), (527, 539, 528, 516), (528, 540, 541, 529), (529, 541, 542, 530), (530, 542, 543, 531), (531, 543, 544, 532), (532, 544, 545, 533), (533, 545, 546, 534), (534, 546, 547, 535), (535, 547, 548, 536), (536, 548, 549, 537), (537, 549, 550, 538), (538, 550, 551, 539), (539, 551, 540, 528), (540, 552, 553, 541), (541, 553, 554, 542), (542, 554, 555, 543), (543, 555, 556, 544), (544, 556, 557, 545), (545, 557, 558, 546), (546, 558, 559, 547), (547, 559, 560, 548), (548, 560, 561, 549), (549, 561, 562, 550), (550, 562, 563, 551), (551, 563, 552, 540), (552, 564, 565, 553), (553, 565, 566, 554), (554, 566, 567, 555), (555, 567, 568, 556), (556, 568, 569, 557), (557, 569, 570, 558), (558, 570, 571, 559), (559, 571, 572, 560), (560, 572, 573, 561), (561, 573, 574, 562), (562, 574, 575, 563), (563, 575, 564, 552), (564, 0, 1, 565), (565, 1, 2, 566), (566, 2, 3, 567), (567, 3, 4, 568), (568, 4, 5, 569), (569, 5, 6, 570), (570, 6, 7, 571), (571, 7, 8, 572), (572, 8, 9, 573), (573, 9, 10, 574), (574, 10, 11, 575), (575, 11, 0, 564)])
_uv = me_torus.uv_layers.new(name='UVMap')
_uv.uv.foreach_set('vector', [0.5, 0.5, 0.5208, 0.5, 0.5208, 0.5833, 0.5, 0.5833, 0.5, 0.5833, 0.5208, 0.5833, 0.5208, 0.6667, 0.5, 0.6667, 0.5, 0.6667, 0.5208, 0.6667, 0.5208, 0.75, 0.5, 0.75, 0.5, 0.75, 0.5208, 0.75, 0.5208, 0.8333, 0.5, 0.8333, 0.5, 0.8333, 0.5208, 0.8333, 0.5208, 0.9167, 0.5, 0.9167, 0.5, 0.9167, 0.5208, 0.9167, 0.5208, 1.0, 0.5, 1.0, 0.5, 2.22e-16, 0.5208, 2.22e-16, 0.5208, 0.08333, 0.5, 0.08333, 0.5, 0.08333, 0.5208, 0.08333, 0.5208, 0.1667, 0.5, 0.1667, 0.5, 0.1667, 0.5208, 0.1667, 0.5208, 0.25, 0.5, 0.25, 0.5, 0.25, 0.5208, 0.25, 0.5208, 0.3333, 0.5, 0.3333, 0.5, 0.3333, 0.5208, 0.3333, 0.5208, 0.4167, 0.5, 0.4167, 0.5, 0.4167, 0.5208, 0.4167, 0.5208, 0.5, 0.5, 0.5, 0.5208, 0.5, 0.5417, 0.5, 0.5417, 0.5833, 0.5208, 0.5833, 0.5208, 0.5833, 0.5417, 0.5833, 0.5417, 0.6667, 0.5208, 0.6667, 0.5208, 0.6667, 0.5417, 0.6667, 0.5417, 0.75, 0.5208, 0.75, 0.5208, 0.75, 0.5417, 0.75, 0.5417, 0.8333, 0.5208, 0.8333, 0.5208, 0.8333, 0.5417, 0.8333, 0.5417, 0.9167, 0.5208, 0.9167, 0.5208, 0.9167, 0.5417, 0.9167, 0.5417, 1.0, 0.5208, 1.0, 0.5208, 2.22e-16, 0.5417, 2.22e-16, 0.5417, 0.08333, 0.5208, 0.08333, 0.5208, 0.08333, 0.5417, 0.08333, 0.5417, 0.1667, 0.5208, 0.1667, 0.5208, 0.1667, 0.5417, 0.1667, 0.5417, 0.25, 0.5208, 0.25, 0.5208, 0.25, 0.5417, 0.25, 0.5417, 0.3333, 0.5208, 0.3333, 0.5208, 0.3333, 0.5417, 0.3333, 0.5417, 0.4167, 0.5208, 0.4167, 0.5208, 0.4167, 0.5417, 0.4167, 0.5417, 0.5, 0.5208, 0.5, 0.5417, 0.5, 0.5625, 0.5, 0.5625, 0.5833, 0.5417, 0.5833, 0.5417, 0.5833, 0.5625, 0.5833, 0.5625, 0.6667, 0.5417, 0.6667, 0.5417, 0.6667, 0.5625, 0.6667, 0.5625, 0.75, 0.5417, 0.75, 0.5417, 0.75, 0.5625, 0.75, 0.5625, 0.8333, 0.5417, 0.8333, 0.5417, 0.8333, 0.5625, 0.8333, 0.5625, 0.9167, 0.5417, 0.9167, 0.5417, 0.9167, 0.5625, 0.9167, 0.5625, 1.0, 0.5417, 1.0, 0.5417, 2.22e-16, 0.5625, 2.22e-16, 0.5625, 0.08333, 0.5417, 0.08333, 0.5417, 0.08333, 0.5625, 0.08333, 0.5625, 0.1667, 0.5417, 0.1667, 0.5417, 0.1667, 0.5625, 0.1667, 0.5625, 0.25, 0.5417, 0.25, 0.5417, 0.25, 0.5625, 0.25, 0.5625, 0.3333, 0.5417, 0.3333, 0.5417, 0.3333, 0.5625, 0.3333, 0.5625, 0.4167, 0.5417, 0.4167, 0.5417, 0.4167, 0.5625, 0.4167, 0.5625, 0.5, 0.5417, 0.5, 0.5625, 0.5, 0.5833, 0.5, 0.5833, 0.5833, 0.5625, 0.5833, 0.5625, 0.5833, 0.5833, 0.5833, 0.5833, 0.6667, 0.5625, 0.6667, 0.5625, 0.6667, 0.5833, 0.6667, 0.5833, 0.75, 0.5625, 0.75, 0.5625, 0.75, 0.5833, 0.75, 0.5833, 0.8333, 0.5625, 0.8333, 0.5625, 0.8333, 0.5833, 0.8333, 0.5833, 0.9167, 0.5625, 0.9167, 0.5625, 0.9167, 0.5833, 0.9167, 0.5833, 1.0, 0.5625, 1.0, 0.5625, 2.22e-16, 0.5833, 2.22e-16, 0.5833, 0.08333, 0.5625, 0.08333, 0.5625, 0.08333, 0.5833, 0.08333, 0.5833, 0.1667, 0.5625, 0.1667, 0.5625, 0.1667, 0.5833, 0.1667, 0.5833, 0.25, 0.5625, 0.25, 0.5625, 0.25, 0.5833, 0.25, 0.5833, 0.3333, 0.5625, 0.3333, 0.5625, 0.3333, 0.5833, 0.3333, 0.5833, 0.4167, 0.5625, 0.4167, 0.5625, 0.4167, 0.5833, 0.4167, 0.5833, 0.5, 0.5625, 0.5, 0.5833, 0.5, 0.6042, 0.5, 0.6042, 0.5833, 0.5833, 0.5833, 0.5833, 0.5833, 0.6042, 0.5833, 0.6042, 0.6667, 0.5833, 0.6667, 0.5833, 0.6667, 0.6042, 0.6667, 0.6042, 0.75, 0.5833, 0.75, 0.5833, 0.75, 0.6042, 0.75, 0.6042, 0.8333, 0.5833, 0.8333, 0.5833, 0.8333, 0.6042, 0.8333, 0.6042, 0.9167, 0.5833, 0.9167, 0.5833, 0.9167, 0.6042, 0.9167, 0.6042, 1.0, 0.5833, 1.0, 0.5833, 2.22e-16, 0.6042, 2.22e-16, 0.6042, 0.08333, 0.5833, 0.08333, 0.5833, 0.08333, 0.6042, 0.08333, 0.6042, 0.1667, 0.5833, 0.1667, 0.5833, 0.1667, 0.6042, 0.1667, 0.6042, 0.25, 0.5833, 0.25, 0.5833, 0.25, 0.6042, 0.25, 0.6042, 0.3333, 0.5833, 0.3333, 0.5833, 0.3333, 0.6042, 0.3333, 0.6042, 0.4167, 0.5833, 0.4167, 0.5833, 0.4167, 0.6042, 0.4167, 0.6042, 0.5, 0.5833, 0.5, 0.6042, 0.5, 0.625, 0.5, 0.625, 0.5833, 0.6042, 0.5833, 0.6042, 0.5833, 0.625, 0.5833, 0.625, 0.6667, 0.6042, 0.6667, 0.6042, 0.6667, 0.625, 0.6667, 0.625, 0.75, 0.6042, 0.75, 0.6042, 0.75, 0.625, 0.75, 0.625, 0.8333, 0.6042, 0.8333, 0.6042, 0.8333, 0.625, 0.8333, 0.625, 0.9167, 0.6042, 0.9167, 0.6042, 0.9167, 0.625, 0.9167, 0.625, 1.0, 0.6042, 1.0, 0.6042, 2.22e-16, 0.625, 2.22e-16, 0.625, 0.08333, 0.6042, 0.08333, 0.6042, 0.08333, 0.625, 0.08333, 0.625, 0.1667, 0.6042, 0.1667, 0.6042, 0.1667, 0.625, 0.1667, 0.625, 0.25, 0.6042, 0.25, 0.6042, 0.25, 0.625, 0.25, 0.625, 0.3333, 0.6042, 0.3333, 0.6042, 0.3333, 0.625, 0.3333, 0.625, 0.4167, 0.6042, 0.4167, 0.6042, 0.4167, 0.625, 0.4167, 0.625, 0.5, 0.6042, 0.5, 0.625, 0.5, 0.6458, 0.5, 0.6458, 0.5833, 0.625, 0.5833, 0.625, 0.5833, 0.6458, 0.5833, 0.6458, 0.6667, 0.625, 0.6667, 0.625, 0.6667, 0.6458, 0.6667, 0.6458, 0.75, 0.625, 0.75, 0.625, 0.75, 0.6458, 0.75, 0.6458, 0.8333, 0.625, 0.8333, 0.625, 0.8333, 0.6458, 0.8333, 0.6458, 0.9167, 0.625, 0.9167, 0.625, 0.9167, 0.6458, 0.9167, 0.6458, 1.0, 0.625, 1.0, 0.625, 2.22e-16, 0.6458, 2.22e-16, 0.6458, 0.08333, 0.625, 0.08333, 0.625, 0.08333, 0.6458, 0.08333, 0.6458, 0.1667, 0.625, 0.1667, 0.625, 0.1667, 0.6458, 0.1667, 0.6458, 0.25, 0.625, 0.25, 0.625, 0.25, 0.6458, 0.25, 0.6458, 0.3333, 0.625, 0.3333, 0.625, 0.3333, 0.6458, 0.3333, 0.6458, 0.4167, 0.625, 0.4167, 0.625, 0.4167, 0.6458, 0.4167, 0.6458, 0.5, 0.625, 0.5, 0.6458, 0.5, 0.6667, 0.5, 0.6667, 0.5833, 0.6458, 0.5833, 0.6458, 0.5833, 0.6667, 0.5833, 0.6667, 0.6667, 0.6458, 0.6667, 0.6458, 0.6667, 0.6667, 0.6667, 0.6667, 0.75, 0.6458, 0.75, 0.6458, 0.75, 0.6667, 0.75, 0.6667, 0.8333, 0.6458, 0.8333, 0.6458, 0.8333, 0.6667, 0.8333, 0.6667, 0.9167, 0.6458, 0.9167, 0.6458, 0.9167, 0.6667, 0.9167, 0.6667, 1.0, 0.6458, 1.0, 0.6458, 2.22e-16, 0.6667, 2.22e-16, 0.6667, 0.08333, 0.6458, 0.08333, 0.6458, 0.08333, 0.6667, 0.08333, 0.6667, 0.1667, 0.6458, 0.1667, 0.6458, 0.1667, 0.6667, 0.1667, 0.6667, 0.25, 0.6458, 0.25, 0.6458, 0.25, 0.6667, 0.25, 0.6667, 0.3333, 0.6458, 0.3333, 0.6458, 0.3333, 0.6667, 0.3333, 0.6667, 0.4167, 0.6458, 0.4167, 0.6458, 0.4167, 0.6667, 0.4167, 0.6667, 0.5, 0.6458, 0.5, 0.6667, 0.5, 0.6875, 0.5, 0.6875, 0.5833, 0.6667, 0.5833, 0.6667, 0.5833, 0.6875, 0.5833, 0.6875, 0.6667, 0.6667, 0.6667, 0.6667, 0.6667, 0.6875, 0.6667, 0.6875, 0.75, 0.6667, 0.75, 0.6667, 0.75, 0.6875, 0.75, 0.6875, 0.8333, 0.6667, 0.8333, 0.6667, 0.8333, 0.6875, 0.8333, 0.6875, 0.9167, 0.6667, 0.9167, 0.6667, 0.9167, 0.6875, 0.9167, 0.6875, 1.0, 0.6667, 1.0, 0.6667, 2.22e-16, 0.6875, 2.22e-16, 0.6875, 0.08333, 0.6667, 0.08333, 0.6667, 0.08333, 0.6875, 0.08333, 0.6875, 0.1667, 0.6667, 0.1667, 0.6667, 0.1667, 0.6875, 0.1667, 0.6875, 0.25, 0.6667, 0.25, 0.6667, 0.25, 0.6875, 0.25, 0.6875, 0.3333, 0.6667, 0.3333, 0.6667, 0.3333, 0.6875, 0.3333, 0.6875, 0.4167, 0.6667, 0.4167, 0.6667, 0.4167, 0.6875, 0.4167, 0.6875, 0.5, 0.6667, 0.5, 0.6875, 0.5, 0.7083, 0.5, 0.7083, 0.5833, 0.6875, 0.5833, 0.6875, 0.5833, 0.7083, 0.5833, 0.7083, 0.6667, 0.6875, 0.6667, 0.6875, 0.6667, 0.7083, 0.6667, 0.7083, 0.75, 0.6875, 0.75, 0.6875, 0.75, 0.7083, 0.75, 0.7083, 0.8333, 0.6875, 0.8333, 0.6875, 0.8333, 0.7083, 0.8333, 0.7083, 0.9167, 0.6875, 0.9167, 0.6875, 0.9167, 0.7083, 0.9167, 0.7083, 1.0, 0.6875, 1.0, 0.6875, 2.22e-16, 0.7083, 2.22e-16, 0.7083, 0.08333, 0.6875, 0.08333, 0.6875, 0.08333, 0.7083, 0.08333, 0.7083, 0.1667, 0.6875, 0.1667, 0.6875, 0.1667, 0.7083, 0.1667, 0.7083, 0.25, 0.6875, 0.25, 0.6875, 0.25, 0.7083, 0.25, 0.7083, 0.3333, 0.6875, 0.3333, 0.6875, 0.3333, 0.7083, 0.3333, 0.7083, 0.4167, 0.6875, 0.4167, 0.6875, 0.4167, 0.7083, 0.4167, 0.7083, 0.5, 0.6875, 0.5, 0.7083, 0.5, 0.7292, 0.5, 0.7292, 0.5833, 0.7083, 0.5833, 0.7083, 0.5833, 0.7292, 0.5833, 0.7292, 0.6667, 0.7083, 0.6667, 0.7083, 0.6667, 0.7292, 0.6667, 0.7292, 0.75, 0.7083, 0.75, 0.7083, 0.75, 0.7292, 0.75, 0.7292, 0.8333, 0.7083, 0.8333, 0.7083, 0.8333, 0.7292, 0.8333, 0.7292, 0.9167, 0.7083, 0.9167, 0.7083, 0.9167, 0.7292, 0.9167, 0.7292, 1.0, 0.7083, 1.0, 0.7083, 2.22e-16, 0.7292, 2.22e-16, 0.7292, 0.08333, 0.7083, 0.08333, 0.7083, 0.08333, 0.7292, 0.08333, 0.7292, 0.1667, 0.7083, 0.1667, 0.7083, 0.1667, 0.7292, 0.1667, 0.7292, 0.25, 0.7083, 0.25, 0.7083, 0.25, 0.7292, 0.25, 0.7292, 0.3333, 0.7083, 0.3333, 0.7083, 0.3333, 0.7292, 0.3333, 0.7292, 0.4167, 0.7083, 0.4167, 0.7083, 0.4167, 0.7292, 0.4167, 0.7292, 0.5, 0.7083, 0.5, 0.7292, 0.5, 0.75, 0.5, 0.75, 0.5833, 0.7292, 0.5833, 0.7292, 0.5833, 0.75, 0.5833, 0.75, 0.6667, 0.7292, 0.6667, 0.7292, 0.6667, 0.75, 0.6667, 0.75, 0.75, 0.7292, 0.75, 0.7292, 0.75, 0.75, 0.75, 0.75, 0.8333, 0.7292, 0.8333, 0.7292, 0.8333, 0.75, 0.8333, 0.75, 0.9167, 0.7292, 0.9167, 0.7292, 0.9167, 0.75, 0.9167, 0.75, 1.0, 0.7292, 1.0, 0.7292, 2.22e-16, 0.75, 2.22e-16, 0.75, 0.08333, 0.7292, 0.08333, 0.7292, 0.08333, 0.75, 0.08333, 0.75, 0.1667, 0.7292, 0.1667, 0.7292, 0.1667, 0.75, 0.1667, 0.75, 0.25, 0.7292, 0.25, 0.7292, 0.25, 0.75, 0.25, 0.75, 0.3333, 0.7292, 0.3333, 0.7292, 0.3333, 0.75, 0.3333, 0.75, 0.4167, 0.7292, 0.4167, 0.7292, 0.4167, 0.75, 0.4167, 0.75, 0.5, 0.7292, 0.5, 0.75, 0.5, 0.7708, 0.5, 0.7708, 0.5833, 0.75, 0.5833, 0.75, 0.5833, 0.7708, 0.5833, 0.7708, 0.6667, 0.75, 0.6667, 0.75, 0.6667, 0.7708, 0.6667, 0.7708, 0.75, 0.75, 0.75, 0.75, 0.75, 0.7708, 0.75, 0.7708, 0.8333, 0.75, 0.8333, 0.75, 0.8333, 0.7708, 0.8333, 0.7708, 0.9167, 0.75, 0.9167, 0.75, 0.9167, 0.7708, 0.9167, 0.7708, 1.0, 0.75, 1.0, 0.75, 2.22e-16, 0.7708, 2.22e-16, 0.7708, 0.08333, 0.75, 0.08333, 0.75, 0.08333, 0.7708, 0.08333, 0.7708, 0.1667, 0.75, 0.1667, 0.75, 0.1667, 0.7708, 0.1667, 0.7708, 0.25, 0.75, 0.25, 0.75, 0.25, 0.7708, 0.25, 0.7708, 0.3333, 0.75, 0.3333, 0.75, 0.3333, 0.7708, 0.3333, 0.7708, 0.4167, 0.75, 0.4167, 0.75, 0.4167, 0.7708, 0.4167, 0.7708, 0.5, 0.75, 0.5, 0.7708, 0.5, 0.7917, 0.5, 0.7917, 0.5833, 0.7708, 0.5833, 0.7708, 0.5833, 0.7917, 0.5833, 0.7917, 0.6667, 0.7708, 0.6667, 0.7708, 0.6667, 0.7917, 0.6667, 0.7917, 0.75, 0.7708, 0.75, 0.7708, 0.75, 0.7917, 0.75, 0.7917, 0.8333, 0.7708, 0.8333, 0.7708, 0.8333, 0.7917, 0.8333, 0.7917, 0.9167, 0.7708, 0.9167, 0.7708, 0.9167, 0.7917, 0.9167, 0.7917, 1.0, 0.7708, 1.0, 0.7708, 2.22e-16, 0.7917, 2.22e-16, 0.7917, 0.08333, 0.7708, 0.08333, 0.7708, 0.08333, 0.7917, 0.08333, 0.7917, 0.1667, 0.7708, 0.1667, 0.7708, 0.1667, 0.7917, 0.1667, 0.7917, 0.25, 0.7708, 0.25, 0.7708, 0.25, 0.7917, 0.25, 0.7917, 0.3333, 0.7708, 0.3333, 0.7708, 0.3333, 0.7917, 0.3333, 0.7917, 0.4167, 0.7708, 0.4167, 0.7708, 0.4167, 0.7917, 0.4167, 0.7917, 0.5, 0.7708, 0.5, 0.7917, 0.5, 0.8125, 0.5, 0.8125, 0.5833, 0.7917, 0.5833, 0.7917, 0.5833, 0.8125, 0.5833, 0.8125, 0.6667, 0.7917, 0.6667, 0.7917, 0.6667, 0.8125, 0.6667, 0.8125, 0.75, 0.7917, 0.75, 0.7917, 0.75, 0.8125, 0.75, 0.8125, 0.8333, 0.7917, 0.8333, 0.7917, 0.8333, 0.8125, 0.8333, 0.8125, 0.9167, 0.7917, 0.9167, 0.7917, 0.9167, 0.8125, 0.9167, 0.8125, 1.0, 0.7917, 1.0, 0.7917, 2.22e-16, 0.8125, 2.22e-16, 0.8125, 0.08333, 0.7917, 0.08333, 0.7917, 0.08333, 0.8125, 0.08333, 0.8125, 0.1667, 0.7917, 0.1667, 0.7917, 0.1667, 0.8125, 0.1667, 0.8125, 0.25, 0.7917, 0.25, 0.7917, 0.25, 0.8125, 0.25, 0.8125, 0.3333, 0.7917, 0.3333, 0.7917, 0.3333, 0.8125, 0.3333, 0.8125, 0.4167, 0.7917, 0.4167, 0.7917, 0.4167, 0.8125, 0.4167, 0.8125, 0.5, 0.7917, 0.5, 0.8125, 0.5, 0.8333, 0.5, 0.8333, 0.5833, 0.8125, 0.5833, 0.8125, 0.5833, 0.8333, 0.5833, 0.8333, 0.6667, 0.8125, 0.6667, 0.8125, 0.6667, 0.8333, 0.6667, 0.8333, 0.75, 0.8125, 0.75, 0.8125, 0.75, 0.8333, 0.75, 0.8333, 0.8333, 0.8125, 0.8333, 0.8125, 0.8333, 0.8333, 0.8333, 0.8333, 0.9167, 0.8125, 0.9167, 0.8125, 0.9167, 0.8333, 0.9167, 0.8333, 1.0, 0.8125, 1.0, 0.8125, 2.22e-16, 0.8333, 2.22e-16, 0.8333, 0.08333, 0.8125, 0.08333, 0.8125, 0.08333, 0.8333, 0.08333, 0.8333, 0.1667, 0.8125, 0.1667, 0.8125, 0.1667, 0.8333, 0.1667, 0.8333, 0.25, 0.8125, 0.25, 0.8125, 0.25, 0.8333, 0.25, 0.8333, 0.3333, 0.8125, 0.3333, 0.8125, 0.3333, 0.8333, 0.3333, 0.8333, 0.4167, 0.8125, 0.4167, 0.8125, 0.4167, 0.8333, 0.4167, 0.8333, 0.5, 0.8125, 0.5, 0.8333, 0.5, 0.8542, 0.5, 0.8542, 0.5833, 0.8333, 0.5833, 0.8333, 0.5833, 0.8542, 0.5833, 0.8542, 0.6667, 0.8333, 0.6667, 0.8333, 0.6667, 0.8542, 0.6667, 0.8542, 0.75, 0.8333, 0.75, 0.8333, 0.75, 0.8542, 0.75, 0.8542, 0.8333, 0.8333, 0.8333, 0.8333, 0.8333, 0.8542, 0.8333, 0.8542, 0.9167, 0.8333, 0.9167, 0.8333, 0.9167, 0.8542, 0.9167, 0.8542, 1.0, 0.8333, 1.0, 0.8333, 2.22e-16, 0.8542, 2.22e-16, 0.8542, 0.08333, 0.8333, 0.08333, 0.8333, 0.08333, 0.8542, 0.08333, 0.8542, 0.1667, 0.8333, 0.1667, 0.8333, 0.1667, 0.8542, 0.1667, 0.8542, 0.25, 0.8333, 0.25, 0.8333, 0.25, 0.8542, 0.25, 0.8542, 0.3333, 0.8333, 0.3333, 0.8333, 0.3333, 0.8542, 0.3333, 0.8542, 0.4167, 0.8333, 0.4167, 0.8333, 0.4167, 0.8542, 0.4167, 0.8542, 0.5, 0.8333, 0.5, 0.8542, 0.5, 0.875, 0.5, 0.875, 0.5833, 0.8542, 0.5833, 0.8542, 0.5833, 0.875, 0.5833, 0.875, 0.6667, 0.8542, 0.6667, 0.8542, 0.6667, 0.875, 0.6667, 0.875, 0.75, 0.8542, 0.75, 0.8542, 0.75, 0.875, 0.75, 0.875, 0.8333, 0.8542, 0.8333, 0.8542, 0.8333, 0.875, 0.8333, 0.875, 0.9167, 0.8542, 0.9167, 0.8542, 0.9167, 0.875, 0.9167, 0.875, 1.0, 0.8542, 1.0, 0.8542, 2.22e-16, 0.875, 2.22e-16, 0.875, 0.08333, 0.8542, 0.08333, 0.8542, 0.08333, 0.875, 0.08333, 0.875, 0.1667, 0.8542, 0.1667, 0.8542, 0.1667, 0.875, 0.1667, 0.875, 0.25, 0.8542, 0.25, 0.8542, 0.25, 0.875, 0.25, 0.875, 0.3333, 0.8542, 0.3333, 0.8542, 0.3333, 0.875, 0.3333, 0.875, 0.4167, 0.8542, 0.4167, 0.8542, 0.4167, 0.875, 0.4167, 0.875, 0.5, 0.8542, 0.5, 0.875, 0.5, 0.8958, 0.5, 0.8958, 0.5833, 0.875, 0.5833, 0.875, 0.5833, 0.8958, 0.5833, 0.8958, 0.6667, 0.875, 0.6667, 0.875, 0.6667, 0.8958, 0.6667, 0.8958, 0.75, 0.875, 0.75, 0.875, 0.75, 0.8958, 0.75, 0.8958, 0.8333, 0.875, 0.8333, 0.875, 0.8333, 0.8958, 0.8333, 0.8958, 0.9167, 0.875, 0.9167, 0.875, 0.9167, 0.8958, 0.9167, 0.8958, 1.0, 0.875, 1.0, 0.875, 2.22e-16, 0.8958, 2.22e-16, 0.8958, 0.08333, 0.875, 0.08333, 0.875, 0.08333, 0.8958, 0.08333, 0.8958, 0.1667, 0.875, 0.1667, 0.875, 0.1667, 0.8958, 0.1667, 0.8958, 0.25, 0.875, 0.25, 0.875, 0.25, 0.8958, 0.25, 0.8958, 0.3333, 0.875, 0.3333, 0.875, 0.3333, 0.8958, 0.3333, 0.8958, 0.4167, 0.875, 0.4167, 0.875, 0.4167, 0.8958, 0.4167, 0.8958, 0.5, 0.875, 0.5, 0.8958, 0.5, 0.9167, 0.5, 0.9167, 0.5833, 0.8958, 0.5833, 0.8958, 0.5833, 0.9167, 0.5833, 0.9167, 0.6667, 0.8958, 0.6667, 0.8958, 0.6667, 0.9167, 0.6667, 0.9167, 0.75, 0.8958, 0.75, 0.8958, 0.75, 0.9167, 0.75, 0.9167, 0.8333, 0.8958, 0.8333, 0.8958, 0.8333, 0.9167, 0.8333, 0.9167, 0.9167, 0.8958, 0.9167, 0.8958, 0.9167, 0.9167, 0.9167, 0.9167, 1.0, 0.8958, 1.0, 0.8958, 2.22e-16, 0.9167, 2.22e-16, 0.9167, 0.08333, 0.8958, 0.08333, 0.8958, 0.08333, 0.9167, 0.08333, 0.9167, 0.1667, 0.8958, 0.1667, 0.8958, 0.1667, 0.9167, 0.1667, 0.9167, 0.25, 0.8958, 0.25, 0.8958, 0.25, 0.9167, 0.25, 0.9167, 0.3333, 0.8958, 0.3333, 0.8958, 0.3333, 0.9167, 0.3333, 0.9167, 0.4167, 0.8958, 0.4167, 0.8958, 0.4167, 0.9167, 0.4167, 0.9167, 0.5, 0.8958, 0.5, 0.9167, 0.5, 0.9375, 0.5, 0.9375, 0.5833, 0.9167, 0.5833, 0.9167, 0.5833, 0.9375, 0.5833, 0.9375, 0.6667, 0.9167, 0.6667, 0.9167, 0.6667, 0.9375, 0.6667, 0.9375, 0.75, 0.9167, 0.75, 0.9167, 0.75, 0.9375, 0.75, 0.9375, 0.8333, 0.9167, 0.8333, 0.9167, 0.8333, 0.9375, 0.8333, 0.9375, 0.9167, 0.9167, 0.9167, 0.9167, 0.9167, 0.9375, 0.9167, 0.9375, 1.0, 0.9167, 1.0, 0.9167, 2.22e-16, 0.9375, 2.22e-16, 0.9375, 0.08333, 0.9167, 0.08333, 0.9167, 0.08333, 0.9375, 0.08333, 0.9375, 0.1667, 0.9167, 0.1667, 0.9167, 0.1667, 0.9375, 0.1667, 0.9375, 0.25, 0.9167, 0.25, 0.9167, 0.25, 0.9375, 0.25, 0.9375, 0.3333, 0.9167, 0.3333, 0.9167, 0.3333, 0.9375, 0.3333, 0.9375, 0.4167, 0.9167, 0.4167, 0.9167, 0.4167, 0.9375, 0.4167, 0.9375, 0.5, 0.9167, 0.5, 0.9375, 0.5, 0.9583, 0.5, 0.9583, 0.5833, 0.9375, 0.5833, 0.9375, 0.5833, 0.9583, 0.5833, 0.9583, 0.6667, 0.9375, 0.6667, 0.9375, 0.6667, 0.9583, 0.6667, 0.9583, 0.75, 0.9375, 0.75, 0.9375, 0.75, 0.9583, 0.75, 0.9583, 0.8333, 0.9375, 0.8333, 0.9375, 0.8333, 0.9583, 0.8333, 0.9583, 0.9167, 0.9375, 0.9167, 0.9375, 0.9167, 0.9583, 0.9167, 0.9583, 1.0, 0.9375, 1.0, 0.9375, 2.22e-16, 0.9583, 2.22e-16, 0.9583, 0.08333, 0.9375, 0.08333, 0.9375, 0.08333, 0.9583, 0.08333, 0.9583, 0.1667, 0.9375, 0.1667, 0.9375, 0.1667, 0.9583, 0.1667, 0.9583, 0.25, 0.9375, 0.25, 0.9375, 0.25, 0.9583, 0.25, 0.9583, 0.3333, 0.9375, 0.3333, 0.9375, 0.3333, 0.9583, 0.3333, 0.9583, 0.4167, 0.9375, 0.4167, 0.9375, 0.4167, 0.9583, 0.4167, 0.9583, 0.5, 0.9375, 0.5, 0.9583, 0.5, 0.9792, 0.5, 0.9792, 0.5833, 0.9583, 0.5833, 0.9583, 0.5833, 0.9792, 0.5833, 0.9792, 0.6667, 0.9583, 0.6667, 0.9583, 0.6667, 0.9792, 0.6667, 0.9792, 0.75, 0.9583, 0.75, 0.9583, 0.75, 0.9792, 0.75, 0.9792, 0.8333, 0.9583, 0.8333, 0.9583, 0.8333, 0.9792, 0.8333, 0.9792, 0.9167, 0.9583, 0.9167, 0.9583, 0.9167, 0.9792, 0.9167, 0.9792, 1.0, 0.9583, 1.0, 0.9583, 2.22e-16, 0.9792, 2.22e-16, 0.9792, 0.08333, 0.9583, 0.08333, 0.9583, 0.08333, 0.9792, 0.08333, 0.9792, 0.1667, 0.9583, 0.1667, 0.9583, 0.1667, 0.9792, 0.1667, 0.9792, 0.25, 0.9583, 0.25, 0.9583, 0.25, 0.9792, 0.25, 0.9792, 0.3333, 0.9583, 0.3333, 0.9583, 0.3333, 0.9792, 0.3333, 0.9792, 0.4167, 0.9583, 0.4167, 0.9583, 0.4167, 0.9792, 0.4167, 0.9792, 0.5, 0.9583, 0.5, 0.9792, 0.5, 1.0, 0.5, 1.0, 0.5833, 0.9792, 0.5833, 0.9792, 0.5833, 1.0, 0.5833, 1.0, 0.6667, 0.9792, 0.6667, 0.9792, 0.6667, 1.0, 0.6667, 1.0, 0.75, 0.9792, 0.75, 0.9792, 0.75, 1.0, 0.75, 1.0, 0.8333, 0.9792, 0.8333, 0.9792, 0.8333, 1.0, 0.8333, 1.0, 0.9167, 0.9792, 0.9167, 0.9792, 0.9167, 1.0, 0.9167, 1.0, 1.0, 0.9792, 1.0, 0.9792, 2.22e-16, 1.0, 2.22e-16, 1.0, 0.08333, 0.9792, 0.08333, 0.9792, 0.08333, 1.0, 0.08333, 1.0, 0.1667, 0.9792, 0.1667, 0.9792, 0.1667, 1.0, 0.1667, 1.0, 0.25, 0.9792, 0.25, 0.9792, 0.25, 1.0, 0.25, 1.0, 0.3333, 0.9792, 0.3333, 0.9792, 0.3333, 1.0, 0.3333, 1.0, 0.4167, 0.9792, 0.4167, 0.9792, 0.4167, 1.0, 0.4167, 1.0, 0.5, 0.9792, 0.5, 8.882e-16, 0.5, 0.02083, 0.5, 0.02083, 0.5833, 8.882e-16, 0.5833, 8.882e-16, 0.5833, 0.02083, 0.5833, 0.02083, 0.6667, 8.882e-16, 0.6667, 8.882e-16, 0.6667, 0.02083, 0.6667, 0.02083, 0.75, 8.882e-16, 0.75, 8.882e-16, 0.75, 0.02083, 0.75, 0.02083, 0.8333, 8.882e-16, 0.8333, 8.882e-16, 0.8333, 0.02083, 0.8333, 0.02083, 0.9167, 8.882e-16, 0.9167, 8.882e-16, 0.9167, 0.02083, 0.9167, 0.02083, 1.0, 8.882e-16, 1.0, 8.882e-16, 2.22e-16, 0.02083, 2.22e-16, 0.02083, 0.08333, 8.882e-16, 0.08333, 8.882e-16, 0.08333, 0.02083, 0.08333, 0.02083, 0.1667, 8.882e-16, 0.1667, 8.882e-16, 0.1667, 0.02083, 0.1667, 0.02083, 0.25, 8.882e-16, 0.25, 8.882e-16, 0.25, 0.02083, 0.25, 0.02083, 0.3333, 8.882e-16, 0.3333, 8.882e-16, 0.3333, 0.02083, 0.3333, 0.02083, 0.4167, 8.882e-16, 0.4167, 8.882e-16, 0.4167, 0.02083, 0.4167, 0.02083, 0.5, 8.882e-16, 0.5, 0.02083, 0.5, 0.04167, 0.5, 0.04167, 0.5833, 0.02083, 0.5833, 0.02083, 0.5833, 0.04167, 0.5833, 0.04167, 0.6667, 0.02083, 0.6667, 0.02083, 0.6667, 0.04167, 0.6667, 0.04167, 0.75, 0.02083, 0.75, 0.02083, 0.75, 0.04167, 0.75, 0.04167, 0.8333, 0.02083, 0.8333, 0.02083, 0.8333, 0.04167, 0.8333, 0.04167, 0.9167, 0.02083, 0.9167, 0.02083, 0.9167, 0.04167, 0.9167, 0.04167, 1.0, 0.02083, 1.0, 0.02083, 2.22e-16, 0.04167, 2.22e-16, 0.04167, 0.08333, 0.02083, 0.08333, 0.02083, 0.08333, 0.04167, 0.08333, 0.04167, 0.1667, 0.02083, 0.1667, 0.02083, 0.1667, 0.04167, 0.1667, 0.04167, 0.25, 0.02083, 0.25, 0.02083, 0.25, 0.04167, 0.25, 0.04167, 0.3333, 0.02083, 0.3333, 0.02083, 0.3333, 0.04167, 0.3333, 0.04167, 0.4167, 0.02083, 0.4167, 0.02083, 0.4167, 0.04167, 0.4167, 0.04167, 0.5, 0.02083, 0.5, 0.04167, 0.5, 0.0625, 0.5, 0.0625, 0.5833, 0.04167, 0.5833, 0.04167, 0.5833, 0.0625, 0.5833, 0.0625, 0.6667, 0.04167, 0.6667, 0.04167, 0.6667, 0.0625, 0.6667, 0.0625, 0.75, 0.04167, 0.75, 0.04167, 0.75, 0.0625, 0.75, 0.0625, 0.8333, 0.04167, 0.8333, 0.04167, 0.8333, 0.0625, 0.8333, 0.0625, 0.9167, 0.04167, 0.9167, 0.04167, 0.9167, 0.0625, 0.9167, 0.0625, 1.0, 0.04167, 1.0, 0.04167, 2.22e-16, 0.0625, 2.22e-16, 0.0625, 0.08333, 0.04167, 0.08333, 0.04167, 0.08333, 0.0625, 0.08333, 0.0625, 0.1667, 0.04167, 0.1667, 0.04167, 0.1667, 0.0625, 0.1667, 0.0625, 0.25, 0.04167, 0.25, 0.04167, 0.25, 0.0625, 0.25, 0.0625, 0.3333, 0.04167, 0.3333, 0.04167, 0.3333, 0.0625, 0.3333, 0.0625, 0.4167, 0.04167, 0.4167, 0.04167, 0.4167, 0.0625, 0.4167, 0.0625, 0.5, 0.04167, 0.5, 0.0625, 0.5, 0.08333, 0.5, 0.08333, 0.5833, 0.0625, 0.5833, 0.0625, 0.5833, 0.08333, 0.5833, 0.08333, 0.6667, 0.0625, 0.6667, 0.0625, 0.6667, 0.08333, 0.6667, 0.08333, 0.75, 0.0625, 0.75, 0.0625, 0.75, 0.08333, 0.75, 0.08333, 0.8333, 0.0625, 0.8333, 0.0625, 0.8333, 0.08333, 0.8333, 0.08333, 0.9167, 0.0625, 0.9167, 0.0625, 0.9167, 0.08333, 0.9167, 0.08333, 1.0, 0.0625, 1.0, 0.0625, 2.22e-16, 0.08333, 2.22e-16, 0.08333, 0.08333, 0.0625, 0.08333, 0.0625, 0.08333, 0.08333, 0.08333, 0.08333, 0.1667, 0.0625, 0.1667, 0.0625, 0.1667, 0.08333, 0.1667, 0.08333, 0.25, 0.0625, 0.25, 0.0625, 0.25, 0.08333, 0.25, 0.08333, 0.3333, 0.0625, 0.3333, 0.0625, 0.3333, 0.08333, 0.3333, 0.08333, 0.4167, 0.0625, 0.4167, 0.0625, 0.4167, 0.08333, 0.4167, 0.08333, 0.5, 0.0625, 0.5, 0.08333, 0.5, 0.1042, 0.5, 0.1042, 0.5833, 0.08333, 0.5833, 0.08333, 0.5833, 0.1042, 0.5833, 0.1042, 0.6667, 0.08333, 0.6667, 0.08333, 0.6667, 0.1042, 0.6667, 0.1042, 0.75, 0.08333, 0.75, 0.08333, 0.75, 0.1042, 0.75, 0.1042, 0.8333, 0.08333, 0.8333, 0.08333, 0.8333, 0.1042, 0.8333, 0.1042, 0.9167, 0.08333, 0.9167, 0.08333, 0.9167, 0.1042, 0.9167, 0.1042, 1.0, 0.08333, 1.0, 0.08333, 2.22e-16, 0.1042, 2.22e-16, 0.1042, 0.08333, 0.08333, 0.08333, 0.08333, 0.08333, 0.1042, 0.08333, 0.1042, 0.1667, 0.08333, 0.1667, 0.08333, 0.1667, 0.1042, 0.1667, 0.1042, 0.25, 0.08333, 0.25, 0.08333, 0.25, 0.1042, 0.25, 0.1042, 0.3333, 0.08333, 0.3333, 0.08333, 0.3333, 0.1042, 0.3333, 0.1042, 0.4167, 0.08333, 0.4167, 0.08333, 0.4167, 0.1042, 0.4167, 0.1042, 0.5, 0.08333, 0.5, 0.1042, 0.5, 0.125, 0.5, 0.125, 0.5833, 0.1042, 0.5833, 0.1042, 0.5833, 0.125, 0.5833, 0.125, 0.6667, 0.1042, 0.6667, 0.1042, 0.6667, 0.125, 0.6667, 0.125, 0.75, 0.1042, 0.75, 0.1042, 0.75, 0.125, 0.75, 0.125, 0.8333, 0.1042, 0.8333, 0.1042, 0.8333, 0.125, 0.8333, 0.125, 0.9167, 0.1042, 0.9167, 0.1042, 0.9167, 0.125, 0.9167, 0.125, 1.0, 0.1042, 1.0, 0.1042, 2.22e-16, 0.125, 2.22e-16, 0.125, 0.08333, 0.1042, 0.08333, 0.1042, 0.08333, 0.125, 0.08333, 0.125, 0.1667, 0.1042, 0.1667, 0.1042, 0.1667, 0.125, 0.1667, 0.125, 0.25, 0.1042, 0.25, 0.1042, 0.25, 0.125, 0.25, 0.125, 0.3333, 0.1042, 0.3333, 0.1042, 0.3333, 0.125, 0.3333, 0.125, 0.4167, 0.1042, 0.4167, 0.1042, 0.4167, 0.125, 0.4167, 0.125, 0.5, 0.1042, 0.5, 0.125, 0.5, 0.1458, 0.5, 0.1458, 0.5833, 0.125, 0.5833, 0.125, 0.5833, 0.1458, 0.5833, 0.1458, 0.6667, 0.125, 0.6667, 0.125, 0.6667, 0.1458, 0.6667, 0.1458, 0.75, 0.125, 0.75, 0.125, 0.75, 0.1458, 0.75, 0.1458, 0.8333, 0.125, 0.8333, 0.125, 0.8333, 0.1458, 0.8333, 0.1458, 0.9167, 0.125, 0.9167, 0.125, 0.9167, 0.1458, 0.9167, 0.1458, 1.0, 0.125, 1.0, 0.125, 2.22e-16, 0.1458, 2.22e-16, 0.1458, 0.08333, 0.125, 0.08333, 0.125, 0.08333, 0.1458, 0.08333, 0.1458, 0.1667, 0.125, 0.1667, 0.125, 0.1667, 0.1458, 0.1667, 0.1458, 0.25, 0.125, 0.25, 0.125, 0.25, 0.1458, 0.25, 0.1458, 0.3333, 0.125, 0.3333, 0.125, 0.3333, 0.1458, 0.3333, 0.1458, 0.4167, 0.125, 0.4167, 0.125, 0.4167, 0.1458, 0.4167, 0.1458, 0.5, 0.125, 0.5, 0.1458, 0.5, 0.1667, 0.5, 0.1667, 0.5833, 0.1458, 0.5833, 0.1458, 0.5833, 0.1667, 0.5833, 0.1667, 0.6667, 0.1458, 0.6667, 0.1458, 0.6667, 0.1667, 0.6667, 0.1667, 0.75, 0.1458, 0.75, 0.1458, 0.75, 0.1667, 0.75, 0.1667, 0.8333, 0.1458, 0.8333, 0.1458, 0.8333, 0.1667, 0.8333, 0.1667, 0.9167, 0.1458, 0.9167, 0.1458, 0.9167, 0.1667, 0.9167, 0.1667, 1.0, 0.1458, 1.0, 0.1458, 2.22e-16, 0.1667, 2.22e-16, 0.1667, 0.08333, 0.1458, 0.08333, 0.1458, 0.08333, 0.1667, 0.08333, 0.1667, 0.1667, 0.1458, 0.1667, 0.1458, 0.1667, 0.1667, 0.1667, 0.1667, 0.25, 0.1458, 0.25, 0.1458, 0.25, 0.1667, 0.25, 0.1667, 0.3333, 0.1458, 0.3333, 0.1458, 0.3333, 0.1667, 0.3333, 0.1667, 0.4167, 0.1458, 0.4167, 0.1458, 0.4167, 0.1667, 0.4167, 0.1667, 0.5, 0.1458, 0.5, 0.1667, 0.5, 0.1875, 0.5, 0.1875, 0.5833, 0.1667, 0.5833, 0.1667, 0.5833, 0.1875, 0.5833, 0.1875, 0.6667, 0.1667, 0.6667, 0.1667, 0.6667, 0.1875, 0.6667, 0.1875, 0.75, 0.1667, 0.75, 0.1667, 0.75, 0.1875, 0.75, 0.1875, 0.8333, 0.1667, 0.8333, 0.1667, 0.8333, 0.1875, 0.8333, 0.1875, 0.9167, 0.1667, 0.9167, 0.1667, 0.9167, 0.1875, 0.9167, 0.1875, 1.0, 0.1667, 1.0, 0.1667, 2.22e-16, 0.1875, 2.22e-16, 0.1875, 0.08333, 0.1667, 0.08333, 0.1667, 0.08333, 0.1875, 0.08333, 0.1875, 0.1667, 0.1667, 0.1667, 0.1667, 0.1667, 0.1875, 0.1667, 0.1875, 0.25, 0.1667, 0.25, 0.1667, 0.25, 0.1875, 0.25, 0.1875, 0.3333, 0.1667, 0.3333, 0.1667, 0.3333, 0.1875, 0.3333, 0.1875, 0.4167, 0.1667, 0.4167, 0.1667, 0.4167, 0.1875, 0.4167, 0.1875, 0.5, 0.1667, 0.5, 0.1875, 0.5, 0.2083, 0.5, 0.2083, 0.5833, 0.1875, 0.5833, 0.1875, 0.5833, 0.2083, 0.5833, 0.2083, 0.6667, 0.1875, 0.6667, 0.1875, 0.6667, 0.2083, 0.6667, 0.2083, 0.75, 0.1875, 0.75, 0.1875, 0.75, 0.2083, 0.75, 0.2083, 0.8333, 0.1875, 0.8333, 0.1875, 0.8333, 0.2083, 0.8333, 0.2083, 0.9167, 0.1875, 0.9167, 0.1875, 0.9167, 0.2083, 0.9167, 0.2083, 1.0, 0.1875, 1.0, 0.1875, 2.22e-16, 0.2083, 2.22e-16, 0.2083, 0.08333, 0.1875, 0.08333, 0.1875, 0.08333, 0.2083, 0.08333, 0.2083, 0.1667, 0.1875, 0.1667, 0.1875, 0.1667, 0.2083, 0.1667, 0.2083, 0.25, 0.1875, 0.25, 0.1875, 0.25, 0.2083, 0.25, 0.2083, 0.3333, 0.1875, 0.3333, 0.1875, 0.3333, 0.2083, 0.3333, 0.2083, 0.4167, 0.1875, 0.4167, 0.1875, 0.4167, 0.2083, 0.4167, 0.2083, 0.5, 0.1875, 0.5, 0.2083, 0.5, 0.2292, 0.5, 0.2292, 0.5833, 0.2083, 0.5833, 0.2083, 0.5833, 0.2292, 0.5833, 0.2292, 0.6667, 0.2083, 0.6667, 0.2083, 0.6667, 0.2292, 0.6667, 0.2292, 0.75, 0.2083, 0.75, 0.2083, 0.75, 0.2292, 0.75, 0.2292, 0.8333, 0.2083, 0.8333, 0.2083, 0.8333, 0.2292, 0.8333, 0.2292, 0.9167, 0.2083, 0.9167, 0.2083, 0.9167, 0.2292, 0.9167, 0.2292, 1.0, 0.2083, 1.0, 0.2083, 2.22e-16, 0.2292, 2.22e-16, 0.2292, 0.08333, 0.2083, 0.08333, 0.2083, 0.08333, 0.2292, 0.08333, 0.2292, 0.1667, 0.2083, 0.1667, 0.2083, 0.1667, 0.2292, 0.1667, 0.2292, 0.25, 0.2083, 0.25, 0.2083, 0.25, 0.2292, 0.25, 0.2292, 0.3333, 0.2083, 0.3333, 0.2083, 0.3333, 0.2292, 0.3333, 0.2292, 0.4167, 0.2083, 0.4167, 0.2083, 0.4167, 0.2292, 0.4167, 0.2292, 0.5, 0.2083, 0.5, 0.2292, 0.5, 0.25, 0.5, 0.25, 0.5833, 0.2292, 0.5833, 0.2292, 0.5833, 0.25, 0.5833, 0.25, 0.6667, 0.2292, 0.6667, 0.2292, 0.6667, 0.25, 0.6667, 0.25, 0.75, 0.2292, 0.75, 0.2292, 0.75, 0.25, 0.75, 0.25, 0.8333, 0.2292, 0.8333, 0.2292, 0.8333, 0.25, 0.8333, 0.25, 0.9167, 0.2292, 0.9167, 0.2292, 0.9167, 0.25, 0.9167, 0.25, 1.0, 0.2292, 1.0, 0.2292, 2.22e-16, 0.25, 2.22e-16, 0.25, 0.08333, 0.2292, 0.08333, 0.2292, 0.08333, 0.25, 0.08333, 0.25, 0.1667, 0.2292, 0.1667, 0.2292, 0.1667, 0.25, 0.1667, 0.25, 0.25, 0.2292, 0.25, 0.2292, 0.25, 0.25, 0.25, 0.25, 0.3333, 0.2292, 0.3333, 0.2292, 0.3333, 0.25, 0.3333, 0.25, 0.4167, 0.2292, 0.4167, 0.2292, 0.4167, 0.25, 0.4167, 0.25, 0.5, 0.2292, 0.5, 0.25, 0.5, 0.2708, 0.5, 0.2708, 0.5833, 0.25, 0.5833, 0.25, 0.5833, 0.2708, 0.5833, 0.2708, 0.6667, 0.25, 0.6667, 0.25, 0.6667, 0.2708, 0.6667, 0.2708, 0.75, 0.25, 0.75, 0.25, 0.75, 0.2708, 0.75, 0.2708, 0.8333, 0.25, 0.8333, 0.25, 0.8333, 0.2708, 0.8333, 0.2708, 0.9167, 0.25, 0.9167, 0.25, 0.9167, 0.2708, 0.9167, 0.2708, 1.0, 0.25, 1.0, 0.25, 2.22e-16, 0.2708, 2.22e-16, 0.2708, 0.08333, 0.25, 0.08333, 0.25, 0.08333, 0.2708, 0.08333, 0.2708, 0.1667, 0.25, 0.1667, 0.25, 0.1667, 0.2708, 0.1667, 0.2708, 0.25, 0.25, 0.25, 0.25, 0.25, 0.2708, 0.25, 0.2708, 0.3333, 0.25, 0.3333, 0.25, 0.3333, 0.2708, 0.3333, 0.2708, 0.4167, 0.25, 0.4167, 0.25, 0.4167, 0.2708, 0.4167, 0.2708, 0.5, 0.25, 0.5, 0.2708, 0.5, 0.2917, 0.5, 0.2917, 0.5833, 0.2708, 0.5833, 0.2708, 0.5833, 0.2917, 0.5833, 0.2917, 0.6667, 0.2708, 0.6667, 0.2708, 0.6667, 0.2917, 0.6667, 0.2917, 0.75, 0.2708, 0.75, 0.2708, 0.75, 0.2917, 0.75, 0.2917, 0.8333, 0.2708, 0.8333, 0.2708, 0.8333, 0.2917, 0.8333, 0.2917, 0.9167, 0.2708, 0.9167, 0.2708, 0.9167, 0.2917, 0.9167, 0.2917, 1.0, 0.2708, 1.0, 0.2708, 2.22e-16, 0.2917, 2.22e-16, 0.2917, 0.08333, 0.2708, 0.08333, 0.2708, 0.08333, 0.2917, 0.08333, 0.2917, 0.1667, 0.2708, 0.1667, 0.2708, 0.1667, 0.2917, 0.1667, 0.2917, 0.25, 0.2708, 0.25, 0.2708, 0.25, 0.2917, 0.25, 0.2917, 0.3333, 0.2708, 0.3333, 0.2708, 0.3333, 0.2917, 0.3333, 0.2917, 0.4167, 0.2708, 0.4167, 0.2708, 0.4167, 0.2917, 0.4167, 0.2917, 0.5, 0.2708, 0.5, 0.2917, 0.5, 0.3125, 0.5, 0.3125, 0.5833, 0.2917, 0.5833, 0.2917, 0.5833, 0.3125, 0.5833, 0.3125, 0.6667, 0.2917, 0.6667, 0.2917, 0.6667, 0.3125, 0.6667, 0.3125, 0.75, 0.2917, 0.75, 0.2917, 0.75, 0.3125, 0.75, 0.3125, 0.8333, 0.2917, 0.8333, 0.2917, 0.8333, 0.3125, 0.8333, 0.3125, 0.9167, 0.2917, 0.9167, 0.2917, 0.9167, 0.3125, 0.9167, 0.3125, 1.0, 0.2917, 1.0, 0.2917, 2.22e-16, 0.3125, 2.22e-16, 0.3125, 0.08333, 0.2917, 0.08333, 0.2917, 0.08333, 0.3125, 0.08333, 0.3125, 0.1667, 0.2917, 0.1667, 0.2917, 0.1667, 0.3125, 0.1667, 0.3125, 0.25, 0.2917, 0.25, 0.2917, 0.25, 0.3125, 0.25, 0.3125, 0.3333, 0.2917, 0.3333, 0.2917, 0.3333, 0.3125, 0.3333, 0.3125, 0.4167, 0.2917, 0.4167, 0.2917, 0.4167, 0.3125, 0.4167, 0.3125, 0.5, 0.2917, 0.5, 0.3125, 0.5, 0.3333, 0.5, 0.3333, 0.5833, 0.3125, 0.5833, 0.3125, 0.5833, 0.3333, 0.5833, 0.3333, 0.6667, 0.3125, 0.6667, 0.3125, 0.6667, 0.3333, 0.6667, 0.3333, 0.75, 0.3125, 0.75, 0.3125, 0.75, 0.3333, 0.75, 0.3333, 0.8333, 0.3125, 0.8333, 0.3125, 0.8333, 0.3333, 0.8333, 0.3333, 0.9167, 0.3125, 0.9167, 0.3125, 0.9167, 0.3333, 0.9167, 0.3333, 1.0, 0.3125, 1.0, 0.3125, 2.22e-16, 0.3333, 2.22e-16, 0.3333, 0.08333, 0.3125, 0.08333, 0.3125, 0.08333, 0.3333, 0.08333, 0.3333, 0.1667, 0.3125, 0.1667, 0.3125, 0.1667, 0.3333, 0.1667, 0.3333, 0.25, 0.3125, 0.25, 0.3125, 0.25, 0.3333, 0.25, 0.3333, 0.3333, 0.3125, 0.3333, 0.3125, 0.3333, 0.3333, 0.3333, 0.3333, 0.4167, 0.3125, 0.4167, 0.3125, 0.4167, 0.3333, 0.4167, 0.3333, 0.5, 0.3125, 0.5, 0.3333, 0.5, 0.3542, 0.5, 0.3542, 0.5833, 0.3333, 0.5833, 0.3333, 0.5833, 0.3542, 0.5833, 0.3542, 0.6667, 0.3333, 0.6667, 0.3333, 0.6667, 0.3542, 0.6667, 0.3542, 0.75, 0.3333, 0.75, 0.3333, 0.75, 0.3542, 0.75, 0.3542, 0.8333, 0.3333, 0.8333, 0.3333, 0.8333, 0.3542, 0.8333, 0.3542, 0.9167, 0.3333, 0.9167, 0.3333, 0.9167, 0.3542, 0.9167, 0.3542, 1.0, 0.3333, 1.0, 0.3333, 2.22e-16, 0.3542, 2.22e-16, 0.3542, 0.08333, 0.3333, 0.08333, 0.3333, 0.08333, 0.3542, 0.08333, 0.3542, 0.1667, 0.3333, 0.1667, 0.3333, 0.1667, 0.3542, 0.1667, 0.3542, 0.25, 0.3333, 0.25, 0.3333, 0.25, 0.3542, 0.25, 0.3542, 0.3333, 0.3333, 0.3333, 0.3333, 0.3333, 0.3542, 0.3333, 0.3542, 0.4167, 0.3333, 0.4167, 0.3333, 0.4167, 0.3542, 0.4167, 0.3542, 0.5, 0.3333, 0.5, 0.3542, 0.5, 0.375, 0.5, 0.375, 0.5833, 0.3542, 0.5833, 0.3542, 0.5833, 0.375, 0.5833, 0.375, 0.6667, 0.3542, 0.6667, 0.3542, 0.6667, 0.375, 0.6667, 0.375, 0.75, 0.3542, 0.75, 0.3542, 0.75, 0.375, 0.75, 0.375, 0.8333, 0.3542, 0.8333, 0.3542, 0.8333, 0.375, 0.8333, 0.375, 0.9167, 0.3542, 0.9167, 0.3542, 0.9167, 0.375, 0.9167, 0.375, 1.0, 0.3542, 1.0, 0.3542, 2.22e-16, 0.375, 2.22e-16, 0.375, 0.08333, 0.3542, 0.08333, 0.3542, 0.08333, 0.375, 0.08333, 0.375, 0.1667, 0.3542, 0.1667, 0.3542, 0.1667, 0.375, 0.1667, 0.375, 0.25, 0.3542, 0.25, 0.3542, 0.25, 0.375, 0.25, 0.375, 0.3333, 0.3542, 0.3333, 0.3542, 0.3333, 0.375, 0.3333, 0.375, 0.4167, 0.3542, 0.4167, 0.3542, 0.4167, 0.375, 0.4167, 0.375, 0.5, 0.3542, 0.5, 0.375, 0.5, 0.3958, 0.5, 0.3958, 0.5833, 0.375, 0.5833, 0.375, 0.5833, 0.3958, 0.5833, 0.3958, 0.6667, 0.375, 0.6667, 0.375, 0.6667, 0.3958, 0.6667, 0.3958, 0.75, 0.375, 0.75, 0.375, 0.75, 0.3958, 0.75, 0.3958, 0.8333, 0.375, 0.8333, 0.375, 0.8333, 0.3958, 0.8333, 0.3958, 0.9167, 0.375, 0.9167, 0.375, 0.9167, 0.3958, 0.9167, 0.3958, 1.0, 0.375, 1.0, 0.375, 2.22e-16, 0.3958, 2.22e-16, 0.3958, 0.08333, 0.375, 0.08333, 0.375, 0.08333, 0.3958, 0.08333, 0.3958, 0.1667, 0.375, 0.1667, 0.375, 0.1667, 0.3958, 0.1667, 0.3958, 0.25, 0.375, 0.25, 0.375, 0.25, 0.3958, 0.25, 0.3958, 0.3333, 0.375, 0.3333, 0.375, 0.3333, 0.3958, 0.3333, 0.3958, 0.4167, 0.375, 0.4167, 0.375, 0.4167, 0.3958, 0.4167, 0.3958, 0.5, 0.375, 0.5, 0.3958, 0.5, 0.4167, 0.5, 0.4167, 0.5833, 0.3958, 0.5833, 0.3958, 0.5833, 0.4167, 0.5833, 0.4167, 0.6667, 0.3958, 0.6667, 0.3958, 0.6667, 0.4167, 0.6667, 0.4167, 0.75, 0.3958, 0.75, 0.3958, 0.75, 0.4167, 0.75, 0.4167, 0.8333, 0.3958, 0.8333, 0.3958, 0.8333, 0.4167, 0.8333, 0.4167, 0.9167, 0.3958, 0.9167, 0.3958, 0.9167, 0.4167, 0.9167, 0.4167, 1.0, 0.3958, 1.0, 0.3958, 2.22e-16, 0.4167, 2.22e-16, 0.4167, 0.08333, 0.3958, 0.08333, 0.3958, 0.08333, 0.4167, 0.08333, 0.4167, 0.1667, 0.3958, 0.1667, 0.3958, 0.1667, 0.4167, 0.1667, 0.4167, 0.25, 0.3958, 0.25, 0.3958, 0.25, 0.4167, 0.25, 0.4167, 0.3333, 0.3958, 0.3333, 0.3958, 0.3333, 0.4167, 0.3333, 0.4167, 0.4167, 0.3958, 0.4167, 0.3958, 0.4167, 0.4167, 0.4167, 0.4167, 0.5, 0.3958, 0.5, 0.4167, 0.5, 0.4375, 0.5, 0.4375, 0.5833, 0.4167, 0.5833, 0.4167, 0.5833, 0.4375, 0.5833, 0.4375, 0.6667, 0.4167, 0.6667, 0.4167, 0.6667, 0.4375, 0.6667, 0.4375, 0.75, 0.4167, 0.75, 0.4167, 0.75, 0.4375, 0.75, 0.4375, 0.8333, 0.4167, 0.8333, 0.4167, 0.8333, 0.4375, 0.8333, 0.4375, 0.9167, 0.4167, 0.9167, 0.4167, 0.9167, 0.4375, 0.9167, 0.4375, 1.0, 0.4167, 1.0, 0.4167, 2.22e-16, 0.4375, 2.22e-16, 0.4375, 0.08333, 0.4167, 0.08333, 0.4167, 0.08333, 0.4375, 0.08333, 0.4375, 0.1667, 0.4167, 0.1667, 0.4167, 0.1667, 0.4375, 0.1667, 0.4375, 0.25, 0.4167, 0.25, 0.4167, 0.25, 0.4375, 0.25, 0.4375, 0.3333, 0.4167, 0.3333, 0.4167, 0.3333, 0.4375, 0.3333, 0.4375, 0.4167, 0.4167, 0.4167, 0.4167, 0.4167, 0.4375, 0.4167, 0.4375, 0.5, 0.4167, 0.5, 0.4375, 0.5, 0.4583, 0.5, 0.4583, 0.5833, 0.4375, 0.5833, 0.4375, 0.5833, 0.4583, 0.5833, 0.4583, 0.6667, 0.4375, 0.6667, 0.4375, 0.6667, 0.4583, 0.6667, 0.4583, 0.75, 0.4375, 0.75, 0.4375, 0.75, 0.4583, 0.75, 0.4583, 0.8333, 0.4375, 0.8333, 0.4375, 0.8333, 0.4583, 0.8333, 0.4583, 0.9167, 0.4375, 0.9167, 0.4375, 0.9167, 0.4583, 0.9167, 0.4583, 1.0, 0.4375, 1.0, 0.4375, 2.22e-16, 0.4583, 2.22e-16, 0.4583, 0.08333, 0.4375, 0.08333, 0.4375, 0.08333, 0.4583, 0.08333, 0.4583, 0.1667, 0.4375, 0.1667, 0.4375, 0.1667, 0.4583, 0.1667, 0.4583, 0.25, 0.4375, 0.25, 0.4375, 0.25, 0.4583, 0.25, 0.4583, 0.3333, 0.4375, 0.3333, 0.4375, 0.3333, 0.4583, 0.3333, 0.4583, 0.4167, 0.4375, 0.4167, 0.4375, 0.4167, 0.4583, 0.4167, 0.4583, 0.5, 0.4375, 0.5, 0.4583, 0.5, 0.4792, 0.5, 0.4792, 0.5833, 0.4583, 0.5833, 0.4583, 0.5833, 0.4792, 0.5833, 0.4792, 0.6667, 0.4583, 0.6667, 0.4583, 0.6667, 0.4792, 0.6667, 0.4792, 0.75, 0.4583, 0.75, 0.4583, 0.75, 0.4792, 0.75, 0.4792, 0.8333, 0.4583, 0.8333, 0.4583, 0.8333, 0.4792, 0.8333, 0.4792, 0.9167, 0.4583, 0.9167, 0.4583, 0.9167, 0.4792, 0.9167, 0.4792, 1.0, 0.4583, 1.0, 0.4583, 2.22e-16, 0.4792, 2.22e-16, 0.4792, 0.08333, 0.4583, 0.08333, 0.4583, 0.08333, 0.4792, 0.08333, 0.4792, 0.1667, 0.4583, 0.1667, 0.4583, 0.1667, 0.4792, 0.1667, 0.4792, 0.25, 0.4583, 0.25, 0.4583, 0.25, 0.4792, 0.25, 0.4792, 0.3333, 0.4583, 0.3333, 0.4583, 0.3333, 0.4792, 0.3333, 0.4792, 0.4167, 0.4583, 0.4167, 0.4583, 0.4167, 0.4792, 0.4167, 0.4792, 0.5, 0.4583, 0.5, 0.4792, 0.5, 0.5, 0.5, 0.5, 0.5833, 0.4792, 0.5833, 0.4792, 0.5833, 0.5, 0.5833, 0.5, 0.6667, 0.4792, 0.6667, 0.4792, 0.6667, 0.5, 0.6667, 0.5, 0.75, 0.4792, 0.75, 0.4792, 0.75, 0.5, 0.75, 0.5, 0.8333, 0.4792, 0.8333, 0.4792, 0.8333, 0.5, 0.8333, 0.5, 0.9167, 0.4792, 0.9167, 0.4792, 0.9167, 0.5, 0.9167, 0.5, 1.0, 0.4792, 1.0, 0.4792, 2.22e-16, 0.5, 2.22e-16, 0.5, 0.08333, 0.4792, 0.08333, 0.4792, 0.08333, 0.5, 0.08333, 0.5, 0.1667, 0.4792, 0.1667, 0.4792, 0.1667, 0.5, 0.1667, 0.5, 0.25, 0.4792, 0.25, 0.4792, 0.25, 0.5, 0.25, 0.5, 0.3333, 0.4792, 0.3333, 0.4792, 0.3333, 0.5, 0.3333, 0.5, 0.4167, 0.4792, 0.4167, 0.4792, 0.4167, 0.5, 0.4167, 0.5, 0.5, 0.4792, 0.5])
me_torus.use_mirror_x = True
me_torus.use_mirror_y = True
me_torus.use_mirror_z = True
me_torus.update()

# ---- objects
ob_icosphere = bpy.data.objects.new('Icosphere', me_icosphere_003)
ob_icosphere_001 = bpy.data.objects.new('Icosphere.001', me_icosphere)
ob_icosphere_002 = bpy.data.objects.new('Icosphere.002', me_icosphere_001)
ob_torus = bpy.data.objects.new('Torus', me_torus)

# ---- transforms, parenting, visibility, modifiers, constraints
ob_icosphere.location = (0.0, 0.0, 0.0)
ob_icosphere_001.location = (-0.3841, -0.4462, 0.452)
ob_icosphere_002.location = (-0.3841, 0.4462, 0.452)
ob_torus.location = (-0.8837, 0.0, 0.2682)
ob_torus.rotation_euler = (-0.0, 1.807, -0.0)
ob_torus.scale = (0.363, 0.2974, 0.363)
ob_torus.use_mesh_mirror_x = True
ob_torus.use_mesh_mirror_y = True
ob_torus.use_mesh_mirror_z = True

# ---- collection membership
col_collection.objects.link(ob_icosphere)
col_collection.objects.link(ob_icosphere_001)
col_collection.objects.link(ob_icosphere_002)
col_collection.objects.link(ob_torus)

# ---- scene / render settings (as saved in the file)
scene.frame_start = 1; scene.frame_end = 250; scene.frame_set(1)
scene.render.engine = 'BLENDER_EEVEE_NEXT'
scene.cycles.sampling_pattern = 'TABULATED_SOBOL'
scene.eevee.ray_tracing_options.trace_max_roughness = 0.0
bpy.context.view_layer.update()

# ---- added for rendering (the .blend has no active camera and no usable light): camera, sun
cam_auto = bpy.data.cameras.new('AutoCamera')
cam_auto.lens = 50.0
cam_auto.sensor_width = 36.0
cam_auto.clip_end = 1000.0
ob_auto_camera = bpy.data.objects.new('AutoCamera', cam_auto)
scene.collection.objects.link(ob_auto_camera)
ob_auto_camera.location = (4.68694, -5.21995, 3.51059)
ob_auto_camera.rotation_euler = (1.09748, -7.21219e-08, 0.694738)
scene.camera = ob_auto_camera
light_auto_sun = bpy.data.lights.new('AutoSun', 'SUN')
light_auto_sun.energy = 3.0
light_auto_sun.angle = 0.0523599
ob_auto_sun = bpy.data.objects.new('AutoSun', light_auto_sun)
scene.collection.objects.link(ob_auto_sun)
ob_auto_sun.rotation_euler = (0.872665, 0.174533, 0.523599)
bpy.context.view_layer.update()
